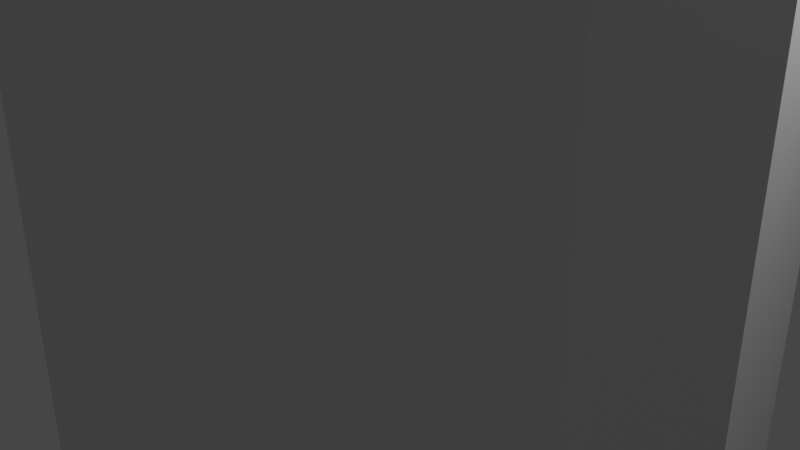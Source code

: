 # Source: Factories.blend  (saved by Blender 3.1.7; exported with 4.5.12 LTS)
import bpy
from mathutils import Matrix  # noqa: F401  (used for matrix-valued properties, if any)

bpy.ops.wm.read_factory_settings(use_empty=True)
scene = bpy.context.scene
scene.name = 'Scene'

# ---- collections
col_collection = bpy.data.collections.new('Collection'); scene.collection.children.link(col_collection)

# ---- world
world_world = bpy.data.worlds.new('World'); scene.world = world_world
world_world.use_nodes = True; world_world.node_tree.nodes.clear()
_N = world_world.node_tree.nodes; _L = world_world.node_tree.links
n0 = _N.new('ShaderNodeOutputWorld'); n0.name = 'World Output'; n0.location = (300, 300)
n1 = _N.new('ShaderNodeBackground'); n1.name = 'Background'; n1.location = (10, 300)
n1.inputs[0].default_value = (0.05088, 0.05088, 0.05088, 1.0)
_L.new(n1.outputs[0], n0.inputs[0])
n0.is_active_output = True
world_world.color = (0.05088, 0.05088, 0.05088)
world_world.use_sun_shadow = False
world_world.sun_shadow_jitter_overblur = 0.0

# ---- cameras
cam_camera = bpy.data.cameras.new('Camera')
cam_camera.clip_end = 100.0
cam_camera.ortho_scale = 7.314

# ---- lights
light_light = bpy.data.lights.new('Light', 'POINT')
light_light.transmission_factor = 0.0
light_light.energy = 1000.0
light_light.shadow_soft_size = 0.1
light_light.shadow_maximum_resolution = 0.006
light_light.use_absolute_resolution = True

# ---- meshes
me_cube = bpy.data.meshes.new('Cube')
me_cube.from_pydata([(-3.053, -2.297, -68.31), (-3.053, -2.297, 44.19), (-3.053, 2.297, -68.31), (-3.053, 2.297, 44.19), (3.053, -2.297, -68.31), (3.053, -2.297, 44.19), (3.053, 2.297, -68.31), (3.053, 2.297, 44.19), (0.0, 3.87, -68.31), (0.0, 3.87, 44.19), (0.0, -3.87, -68.31), (0.0, -3.87, 44.19), (-3.87, 8.416e-08, -68.31), (-3.87, 8.416e-08, 44.19), (3.87, 8.416e-08, -68.31), (3.87, 8.416e-08, 44.19), (-1.567, 4.214, 61.92), (-1.206, 3.535, -68.31), (-1.723, -3.074, 44.19), (-1.206, 3.535, 44.19), (-1.723, -3.074, -68.31), (-3.381, -2.996, 61.92), (1.206, 3.535, 44.19), (1.723, -3.074, -68.31), (1.206, 3.535, -68.31), (1.723, -3.074, 44.19), (-2.238, -3.636, 61.92), (-3.446, -1.688, -68.31), (3.446, -1.688, 44.19), (3.381, -2.996, 61.92), (-3.446, -1.688, 44.19), (3.446, -1.688, -68.31), (4.477, -2.204, 61.92), (3.381, 2.974, 61.92), (-3.446, 1.688, 44.19), (3.446, 1.688, -68.31), (-3.446, 1.688, -68.31), (3.446, 1.688, 44.19), (1.567, 4.214, 61.92), (-3.381, 2.974, 61.92), (-4.477, 2.182, 61.92), (-4.477, 2.182, 46.46), (-3.381, 2.974, 46.46), (1.567, 4.214, 46.46), (3.381, 2.974, 46.46), (4.477, -2.204, 46.46), (3.381, -2.996, 46.46), (-2.238, -3.636, 46.46), (-3.381, -2.996, 46.46), (-1.567, 4.214, 46.46), (-5.706e-09, 5.016, 46.46), (2.238, -3.636, 46.46), (-5.706e-09, -5.038, 46.46), (-2.431, -2.144, 66.5), (-4.477, -2.204, 46.46), (-5.027, -0.01105, 46.46), (4.477, 2.182, 46.46), (5.027, -0.01105, 46.46), (-1.609, -2.604, 66.5), (-4.103e-09, 3.618, 66.5), (-1.126, 3.04, 66.5), (1.609, -2.604, 66.5), (-4.103e-09, -3.613, 66.5), (-4.103e-09, -1.607, 68.56), (-3.615, 0.002432, 66.5), (-3.219, -1.574, 66.5), (-5.706e-09, 5.016, 61.92), (2.238, -3.636, 61.92), (-5.706e-09, -5.038, 61.92), (-4.477, -2.204, 61.92), (-5.027, -0.01105, 61.92), (4.477, 2.182, 61.92), (5.027, -0.01105, 61.92), (3.219, -1.574, 66.5), (2.431, -2.144, 66.5), (1.126, 3.04, 66.5), (2.431, 2.149, 66.5), (-3.219, 1.579, 66.5), (-2.431, 2.149, 66.5), (3.219, 1.579, 66.5), (3.615, 0.002432, 66.5), (-4.103e-09, 1.612, 68.56), (-4.103e-09, 0.002431, 69.65), (1.609, 0.002432, 68.56), (-1.609, 0.002432, 68.56), (-1.453, 1.26, 68.56), (-1.453, -1.255, 68.56), (1.453, 1.26, 68.56), (1.453, -1.255, 68.56)], [], [(36, 34, 3, 2), (24, 22, 7, 6), (31, 28, 5, 4), (20, 18, 1, 0), (3, 34, 41, 42), (34, 13, 55, 41), (31, 4, 23), (23, 25, 11, 10), (17, 19, 9, 8), (10, 20, 23), (15, 37, 56, 57), (30, 1, 48, 54), (35, 37, 15, 14), (27, 30, 13, 12), (5, 28, 45, 46), (20, 0, 27), (2, 3, 19, 17), (14, 31, 23), (11, 25, 51, 52), (10, 11, 18, 20), (20, 27, 12), (22, 9, 50, 43), (4, 5, 25, 23), (13, 30, 54, 55), (35, 14, 23), (8, 9, 22, 24), (20, 12, 36), (9, 19, 49, 50), (28, 15, 57, 45), (6, 35, 23), (0, 1, 30, 27), (20, 36, 2), (7, 22, 43, 44), (37, 7, 44, 56), (23, 20, 24), (14, 15, 28, 31), (19, 3, 42, 49), (20, 2, 17), (6, 23, 24), (1, 18, 47, 48), (6, 7, 37, 35), (24, 20, 17), (18, 11, 52, 47), (25, 5, 46, 51), (17, 8, 24), (12, 13, 34, 36), (56, 44, 33, 71), (43, 50, 66, 38), (46, 45, 32, 29), (54, 48, 21, 69), (41, 55, 70, 40), (44, 43, 38, 33), (57, 56, 71, 72), (42, 41, 40, 39), (45, 57, 72, 32), (55, 54, 69, 70), (49, 42, 39, 16), (52, 51, 67, 68), (47, 52, 68, 26), (50, 49, 16, 66), (51, 46, 29, 67), (48, 47, 26, 21), (32, 72, 80, 73), (70, 69, 65, 64), (29, 32, 73, 74), (16, 39, 78, 60), (21, 26, 58, 53), (26, 68, 62, 58), (66, 16, 60, 59), (67, 29, 74, 61), (33, 38, 75, 76), (68, 67, 61, 62), (71, 33, 76, 79), (38, 66, 59, 75), (69, 21, 53, 65), (39, 40, 77, 78), (40, 70, 64, 77), (72, 71, 79, 80), (86, 65, 53, 58), (88, 63, 62, 61), (87, 81, 82, 83), (85, 77, 64, 84), (81, 85, 84, 82), (63, 86, 58, 62), (79, 87, 83, 80), (73, 88, 61, 74), (80, 83, 88, 73), (82, 84, 86, 63), (83, 82, 63, 88), (84, 64, 65, 86), (76, 75, 87, 79), (59, 60, 85, 81), (60, 78, 77, 85), (75, 59, 81, 87)])
_uv = me_cube.uv_layers.new(name='UVMap')
_uv.uv.foreach_set('vector', [0.375, 0.1875, 0.625, 0.1875, 0.625, 0.25, 0.375, 0.25, 0.375, 0.4375, 0.625, 0.4375, 0.625, 0.5, 0.375, 0.5, 0.375, 0.6875, 0.625, 0.6875, 0.625, 0.75, 0.375, 0.75, 0.375, 0.9375, 0.625, 0.9375, 0.625, 1.0, 0.375, 1.0, 0.625, 0.25, 0.625, 0.1875, 0.625, 0.1875, 0.625, 0.25, 0.625, 0.1875, 0.625, 0.125, 0.625, 0.125, 0.625, 0.1875, 0.0, 0.0, 0.0, 0.0, 0.0, 0.0, 0.375, 0.8125, 0.625, 0.8125, 0.625, 0.875, 0.375, 0.875, 0.375, 0.3125, 0.625, 0.3125, 0.625, 0.375, 0.375, 0.375, 0.0, 0.0, 0.0, 0.0, 0.0, 0.0, 0.625, 0.625, 0.625, 0.5625, 0.625, 0.5625, 0.625, 0.625, 0.625, 0.0625, 0.625, 0.0, 0.625, 0.0, 0.625, 0.0625, 0.375, 0.5625, 0.625, 0.5625, 0.625, 0.625, 0.375, 0.625, 0.375, 0.0625, 0.625, 0.0625, 0.625, 0.125, 0.375, 0.125, 0.625, 0.75, 0.625, 0.6875, 0.625, 0.6875, 0.625, 0.75, 0.0, 0.0, 0.0, 0.0, 0.0, 0.0, 0.375, 0.25, 0.625, 0.25, 0.625, 0.3125, 0.375, 0.3125, 0.0, 0.0, 0.0, 0.0, 0.0, 0.0, 0.625, 0.875, 0.625, 0.8125, 0.625, 0.8125, 0.625, 0.875, 0.375, 0.875, 0.625, 0.875, 0.625, 0.9375, 0.375, 0.9375, 0.0, 0.0, 0.0, 0.0, 0.0, 0.0, 0.625, 0.4375, 0.625, 0.375, 0.625, 0.375, 0.625, 0.4375, 0.375, 0.75, 0.625, 0.75, 0.625, 0.8125, 0.375, 0.8125, 0.625, 0.125, 0.625, 0.0625, 0.625, 0.0625, 0.625, 0.125, 0.0, 0.0, 0.0, 0.0, 0.0, 0.0, 0.375, 0.375, 0.625, 0.375, 0.625, 0.4375, 0.375, 0.4375, 0.0, 0.0, 0.0, 0.0, 0.0, 0.0, 0.625, 0.375, 0.625, 0.3125, 0.625, 0.3125, 0.625, 0.375, 0.625, 0.6875, 0.625, 0.625, 0.625, 0.625, 0.625, 0.6875, 0.0, 0.0, 0.0, 0.0, 0.0, 0.0, 0.375, 0.0, 0.625, 0.0, 0.625, 0.0625, 0.375, 0.0625, 0.0, 0.0, 0.0, 0.0, 0.0, 0.0, 0.625, 0.5, 0.625, 0.4375, 0.625, 0.4375, 0.625, 0.5, 0.625, 0.5625, 0.625, 0.5, 0.625, 0.5, 0.625, 0.5625, 0.0, 0.0, 0.0, 0.0, 0.0, 0.0, 0.375, 0.625, 0.625, 0.625, 0.625, 0.6875, 0.375, 0.6875, 0.625, 0.3125, 0.625, 0.25, 0.625, 0.25, 0.625, 0.3125, 0.0, 0.0, 0.0, 0.0, 0.0, 0.0, 0.0, 0.0, 0.0, 0.0, 0.0, 0.0, 0.625, 1.0, 0.625, 0.9375, 0.625, 0.9375, 0.625, 1.0, 0.375, 0.5, 0.625, 0.5, 0.625, 0.5625, 0.375, 0.5625, 0.0, 0.0, 0.0, 0.0, 0.0, 0.0, 0.625, 0.9375, 0.625, 0.875, 0.625, 0.875, 0.625, 0.9375, 0.625, 0.8125, 0.625, 0.75, 0.625, 0.75, 0.625, 0.8125, 0.0, 0.0, 0.0, 0.0, 0.0, 0.0, 0.375, 0.125, 0.625, 0.125, 0.625, 0.1875, 0.375, 0.1875, 0.625, 0.5625, 0.625, 0.5, 0.625, 0.5, 0.625, 0.5625, 0.625, 0.4375, 0.625, 0.375, 0.625, 0.375, 0.625, 0.4375, 0.625, 0.75, 0.625, 0.6875, 0.625, 0.6875, 0.625, 0.75, 0.625, 0.0625, 0.625, 0.0, 0.625, 0.0, 0.625, 0.0625, 0.625, 0.1875, 0.625, 0.125, 0.625, 0.125, 0.625, 0.1875, 0.625, 0.5, 0.625, 0.4375, 0.625, 0.4375, 0.625, 0.5, 0.625, 0.625, 0.625, 0.5625, 0.625, 0.5625, 0.625, 0.625, 0.625, 0.25, 0.625, 0.1875, 0.625, 0.1875, 0.625, 0.25, 0.625, 0.6875, 0.625, 0.625, 0.625, 0.625, 0.625, 0.6875, 0.625, 0.125, 0.625, 0.0625, 0.625, 0.0625, 0.625, 0.125, 0.625, 0.3125, 0.625, 0.25, 0.625, 0.25, 0.625, 0.3125, 0.625, 0.875, 0.625, 0.8125, 0.625, 0.8125, 0.625, 0.875, 0.625, 0.9375, 0.625, 0.875, 0.625, 0.875, 0.625, 0.9375, 0.625, 0.375, 0.625, 0.3125, 0.625, 0.3125, 0.625, 0.375, 0.625, 0.8125, 0.625, 0.75, 0.625, 0.75, 0.625, 0.8125, 0.625, 1.0, 0.625, 0.9375, 0.625, 0.9375, 0.625, 1.0, 0.625, 0.6875, 0.625, 0.625, 0.625, 0.625, 0.625, 0.6875, 0.625, 0.125, 0.625, 0.0625, 0.625, 0.0625, 0.625, 0.125, 0.625, 0.75, 0.625, 0.6875, 0.625, 0.6875, 0.625, 0.75, 0.625, 0.3125, 0.625, 0.25, 0.625, 0.25, 0.625, 0.3125, 0.625, 1.0, 0.625, 0.9375, 0.625, 0.9375, 0.625, 1.0, 0.625, 0.9375, 0.625, 0.875, 0.625, 0.875, 0.625, 0.9375, 0.625, 0.375, 0.625, 0.3125, 0.625, 0.3125, 0.625, 0.375, 0.625, 0.8125, 0.625, 0.75, 0.625, 0.75, 0.625, 0.8125, 0.625, 0.5, 0.625, 0.4375, 0.625, 0.4375, 0.625, 0.5, 0.625, 0.875, 0.625, 0.8125, 0.625, 0.8125, 0.625, 0.875, 0.625, 0.5625, 0.625, 0.5, 0.625, 0.5, 0.625, 0.5625, 0.625, 0.4375, 0.625, 0.375, 0.625, 0.375, 0.625, 0.4375, 0.625, 0.0625, 0.625, 0.0, 0.625, 0.0, 0.625, 0.0625, 0.625, 0.25, 0.625, 0.1875, 0.625, 0.1875, 0.625, 0.25, 0.625, 0.1875, 0.625, 0.125, 0.625, 0.125, 0.625, 0.1875, 0.625, 0.625, 0.625, 0.5625, 0.625, 0.5625, 0.625, 0.625, 0.8125, 0.6875, 0.875, 0.6875, 0.875, 0.75, 0.8125, 0.75, 0.6875, 0.6875, 0.75, 0.6875, 0.75, 0.75, 0.6875, 0.75, 0.6875, 0.5625, 0.75, 0.5625, 0.75, 0.625, 0.6875, 0.625, 0.8125, 0.5625, 0.875, 0.5625, 0.875, 0.625, 0.8125, 0.625, 0.75, 0.5625, 0.8125, 0.5625, 0.8125, 0.625, 0.75, 0.625, 0.75, 0.6875, 0.8125, 0.6875, 0.8125, 0.75, 0.75, 0.75, 0.625, 0.5625, 0.6875, 0.5625, 0.6875, 0.625, 0.625, 0.625, 0.625, 0.6875, 0.6875, 0.6875, 0.6875, 0.75, 0.625, 0.75, 0.625, 0.625, 0.6875, 0.625, 0.6875, 0.6875, 0.625, 0.6875, 0.75, 0.625, 0.8125, 0.625, 0.8125, 0.6875, 0.75, 0.6875, 0.6875, 0.625, 0.75, 0.625, 0.75, 0.6875, 0.6875, 0.6875, 0.8125, 0.625, 0.875, 0.625, 0.875, 0.6875, 0.8125, 0.6875, 0.625, 0.5, 0.6875, 0.5, 0.6875, 0.5625, 0.625, 0.5625, 0.75, 0.5, 0.8125, 0.5, 0.8125, 0.5625, 0.75, 0.5625, 0.8125, 0.5, 0.875, 0.5, 0.875, 0.5625, 0.8125, 0.5625, 0.6875, 0.5, 0.75, 0.5, 0.75, 0.5625, 0.6875, 0.5625])
me_cube.use_remesh_fix_poles = True
me_cube.use_remesh_preserve_attributes = False
me_cube.update()
me_cylinder = bpy.data.meshes.new('Cylinder')
me_cylinder.from_pydata([(1.372e-09, 1.101, -1.377), (-9.14e-10, 0.7176, 1.024), (0.6472, 0.8908, -1.377), (0.4218, 0.5805, 1.024), (1.047, 0.3402, -1.377), (0.6824, 0.2217, 1.024), (1.047, -0.3402, -1.377), (0.6824, -0.2217, 1.024), (0.6472, -0.8908, -1.377), (0.4218, -0.5805, 1.024), (-9.489e-08, -1.101, -1.377), (-6.364e-08, -0.7176, 1.024), (-0.6472, -0.8908, -1.377), (-0.4218, -0.5805, 1.024), (-1.047, -0.3402, -1.377), (-0.6824, -0.2217, 1.024), (-1.047, 0.3402, -1.377), (-0.6824, 0.2217, 1.024), (-0.6472, 0.8908, -1.377), (-0.4218, 0.5805, 1.024), (-2.447e-09, 0.9526, 0.1836), (0.5599, 0.7706, 0.1836), (0.9059, 0.2944, 0.1836), (0.9059, -0.2944, 0.1836), (0.5599, -0.7706, 0.1836), (-8.572e-08, -0.9526, 0.1836), (-0.5599, -0.7706, 0.1836), (-0.9059, -0.2944, 0.1836), (-0.9059, 0.2944, 0.1836), (-0.5599, 0.7706, 0.1836), (0.635, 0.874, -0.506), (1.027, 0.3338, -0.506), (1.027, -0.3338, -0.506), (0.635, -0.874, -0.506), (-9.494e-08, -1.08, -0.506), (-0.635, -0.874, -0.506), (-1.027, -0.3338, -0.506), (-1.027, 0.3338, -0.506), (-0.635, 0.874, -0.506), (-4.969e-10, 1.08, -0.506), (-1.249e-09, 0.9171, -1.377), (0.539, 0.7419, -1.377), (0.8722, 0.2834, -1.377), (0.8722, -0.2834, -1.377), (0.539, -0.7419, -1.377), (-8.142e-08, -0.9171, -1.377), (-0.539, -0.7419, -1.377), (-0.8722, -0.2834, -1.377), (-0.8722, 0.2834, -1.377), (-0.539, 0.7419, -1.377), (-6.567e-09, 0.5436, 0.136), (0.3195, 0.4398, 0.136), (0.517, 0.168, 0.136), (0.517, -0.168, 0.136), (0.3195, -0.4398, 0.136), (-5.409e-08, -0.5436, 0.136), (-0.3195, -0.4398, 0.136), (-0.517, -0.168, 0.136), (-0.517, 0.168, 0.136), (-0.3195, 0.4398, 0.136)], [], [(20, 1, 3, 21), (21, 3, 5, 22), (22, 5, 7, 23), (23, 7, 9, 24), (24, 9, 11, 25), (25, 11, 13, 26), (26, 13, 15, 27), (27, 15, 17, 28), (3, 1, 19, 17, 15, 13, 11, 9, 7, 5), (28, 17, 19, 29), (29, 19, 1, 20), (10, 12, 46, 45), (38, 29, 20, 39), (37, 28, 29, 38), (36, 27, 28, 37), (35, 26, 27, 36), (34, 25, 26, 35), (33, 24, 25, 34), (32, 23, 24, 33), (31, 22, 23, 32), (30, 21, 22, 31), (39, 20, 21, 30), (0, 39, 30, 2), (2, 30, 31, 4), (4, 31, 32, 6), (6, 32, 33, 8), (8, 33, 34, 10), (10, 34, 35, 12), (12, 35, 36, 14), (14, 36, 37, 16), (16, 37, 38, 18), (18, 38, 39, 0), (44, 45, 55, 54), (8, 10, 45, 44), (6, 8, 44, 43), (0, 2, 41, 40), (4, 6, 43, 42), (2, 4, 42, 41), (18, 0, 40, 49), (16, 18, 49, 48), (14, 16, 48, 47), (12, 14, 47, 46), (50, 51, 52, 53, 54, 55, 56, 57, 58, 59), (41, 42, 52, 51), (48, 49, 59, 58), (45, 46, 56, 55), (42, 43, 53, 52), (49, 40, 50, 59), (46, 47, 57, 56), (43, 44, 54, 53), (40, 41, 51, 50), (47, 48, 58, 57)])
_uv = me_cylinder.uv_layers.new(name='UVMap')
_uv.uv.foreach_set('vector', [1.0, 0.75, 1.0, 1.0, 0.9, 1.0, 0.9, 0.75, 0.9, 0.75, 0.9, 1.0, 0.8, 1.0, 0.8, 0.75, 0.8, 0.75, 0.8, 1.0, 0.7, 1.0, 0.7, 0.75, 0.7, 0.75, 0.7, 1.0, 0.6, 1.0, 0.6, 0.75, 0.6, 0.75, 0.6, 1.0, 0.5, 1.0, 0.5, 0.75, 0.5, 0.75, 0.5, 1.0, 0.4, 1.0, 0.4, 0.75, 0.4, 0.75, 0.4, 1.0, 0.3, 1.0, 0.3, 0.75, 0.3, 0.75, 0.3, 1.0, 0.2, 1.0, 0.2, 0.75, 0.3911, 0.4442, 0.25, 0.49, 0.1089, 0.4442, 0.02175, 0.3242, 0.02175, 0.1758, 0.1089, 0.05584, 0.25, 0.01, 0.3911, 0.05584, 0.4783, 0.1758, 0.4783, 0.3242, 0.2, 0.75, 0.2, 1.0, 0.1, 1.0, 0.1, 0.75, 0.1, 0.75, 0.1, 1.0, -7.451e-08, 1.0, -7.451e-08, 0.75, 0.5, 0.5, 0.4, 0.5, 0.4, 0.5, 0.5, 0.5, 0.1, 0.625, 0.1, 0.75, -7.451e-08, 0.75, -7.451e-08, 0.625, 0.2, 0.625, 0.2, 0.75, 0.1, 0.75, 0.1, 0.625, 0.3, 0.625, 0.3, 0.75, 0.2, 0.75, 0.2, 0.625, 0.4, 0.625, 0.4, 0.75, 0.3, 0.75, 0.3, 0.625, 0.5, 0.625, 0.5, 0.75, 0.4, 0.75, 0.4, 0.625, 0.6, 0.625, 0.6, 0.75, 0.5, 0.75, 0.5, 0.625, 0.7, 0.625, 0.7, 0.75, 0.6, 0.75, 0.6, 0.625, 0.8, 0.625, 0.8, 0.75, 0.7, 0.75, 0.7, 0.625, 0.9, 0.625, 0.9, 0.75, 0.8, 0.75, 0.8, 0.625, 1.0, 0.625, 1.0, 0.75, 0.9, 0.75, 0.9, 0.625, 1.0, 0.5, 1.0, 0.625, 0.9, 0.625, 0.9, 0.5, 0.9, 0.5, 0.9, 0.625, 0.8, 0.625, 0.8, 0.5, 0.8, 0.5, 0.8, 0.625, 0.7, 0.625, 0.7, 0.5, 0.7, 0.5, 0.7, 0.625, 0.6, 0.625, 0.6, 0.5, 0.6, 0.5, 0.6, 0.625, 0.5, 0.625, 0.5, 0.5, 0.5, 0.5, 0.5, 0.625, 0.4, 0.625, 0.4, 0.5, 0.4, 0.5, 0.4, 0.625, 0.3, 0.625, 0.3, 0.5, 0.3, 0.5, 0.3, 0.625, 0.2, 0.625, 0.2, 0.5, 0.2, 0.5, 0.2, 0.625, 0.1, 0.625, 0.1, 0.5, 0.1, 0.5, 0.1, 0.625, -7.451e-08, 0.625, -7.451e-08, 0.5, 0.6, 0.5, 0.5, 0.5, 0.5, 0.5, 0.6, 0.5, 0.6, 0.5, 0.5, 0.5, 0.5, 0.5, 0.6, 0.5, 0.7, 0.5, 0.6, 0.5, 0.6, 0.5, 0.7, 0.5, 1.0, 0.5, 0.9, 0.5, 0.9, 0.5, 1.0, 0.5, 0.8, 0.5, 0.7, 0.5, 0.7, 0.5, 0.8, 0.5, 0.9, 0.5, 0.8, 0.5, 0.8, 0.5, 0.9, 0.5, 0.1, 0.5, -7.451e-08, 0.5, -7.451e-08, 0.5, 0.1, 0.5, 0.2, 0.5, 0.1, 0.5, 0.1, 0.5, 0.2, 0.5, 0.3, 0.5, 0.2, 0.5, 0.2, 0.5, 0.3, 0.5, 0.4, 0.5, 0.3, 0.5, 0.3, 0.5, 0.4, 0.5, 0.75, 0.49, 0.8911, 0.4442, 0.9783, 0.3242, 0.9783, 0.1758, 0.8911, 0.05584, 0.75, 0.01, 0.6089, 0.05584, 0.5217, 0.1758, 0.5217, 0.3242, 0.6089, 0.4442, 0.9, 0.5, 0.8, 0.5, 0.8, 0.5, 0.9, 0.5, 0.2, 0.5, 0.1, 0.5, 0.1, 0.5, 0.2, 0.5, 0.5, 0.5, 0.4, 0.5, 0.4, 0.5, 0.5, 0.5, 0.8, 0.5, 0.7, 0.5, 0.7, 0.5, 0.8, 0.5, 0.1, 0.5, -7.451e-08, 0.5, -7.451e-08, 0.5, 0.1, 0.5, 0.4, 0.5, 0.3, 0.5, 0.3, 0.5, 0.4, 0.5, 0.7, 0.5, 0.6, 0.5, 0.6, 0.5, 0.7, 0.5, 1.0, 0.5, 0.9, 0.5, 0.9, 0.5, 1.0, 0.5, 0.3, 0.5, 0.2, 0.5, 0.2, 0.5, 0.3, 0.5])
me_cylinder.use_remesh_fix_poles = True
me_cylinder.use_remesh_preserve_attributes = False
me_cylinder.update()
me_cylinder_017 = bpy.data.meshes.new('Cylinder.017')
me_cylinder_017.from_pydata([(1.372e-09, 1.101, -1.377), (-9.14e-10, 0.7176, 1.024), (0.6472, 0.8908, -1.377), (0.4218, 0.5805, 1.024), (1.047, 0.3402, -1.377), (0.6824, 0.2217, 1.024), (1.047, -0.3402, -1.377), (0.6824, -0.2217, 1.024), (0.6472, -0.8908, -1.377), (0.4218, -0.5805, 1.024), (-9.489e-08, -1.101, -1.377), (-6.364e-08, -0.7176, 1.024), (-0.6472, -0.8908, -1.377), (-0.4218, -0.5805, 1.024), (-1.047, -0.3402, -1.377), (-0.6824, -0.2217, 1.024), (-1.047, 0.3402, -1.377), (-0.6824, 0.2217, 1.024), (-0.6472, 0.8908, -1.377), (-0.4218, 0.5805, 1.024), (-2.447e-09, 0.9526, 0.1836), (0.5599, 0.7706, 0.1836), (0.9059, 0.2944, 0.1836), (0.9059, -0.2944, 0.1836), (0.5599, -0.7706, 0.1836), (-8.572e-08, -0.9526, 0.1836), (-0.5599, -0.7706, 0.1836), (-0.9059, -0.2944, 0.1836), (-0.9059, 0.2944, 0.1836), (-0.5599, 0.7706, 0.1836), (0.635, 0.874, -0.506), (1.027, 0.3338, -0.506), (1.027, -0.3338, -0.506), (0.635, -0.874, -0.506), (-9.494e-08, -1.08, -0.506), (-0.635, -0.874, -0.506), (-1.027, -0.3338, -0.506), (-1.027, 0.3338, -0.506), (-0.635, 0.874, -0.506), (-4.969e-10, 1.08, -0.506), (-1.249e-09, 0.9171, -1.377), (0.539, 0.7419, -1.377), (0.8722, 0.2834, -1.377), (0.8722, -0.2834, -1.377), (0.539, -0.7419, -1.377), (-8.142e-08, -0.9171, -1.377), (-0.539, -0.7419, -1.377), (-0.8722, -0.2834, -1.377), (-0.8722, 0.2834, -1.377), (-0.539, 0.7419, -1.377), (-6.567e-09, 0.5436, 0.136), (0.3195, 0.4398, 0.136), (0.517, 0.168, 0.136), (0.517, -0.168, 0.136), (0.3195, -0.4398, 0.136), (-5.409e-08, -0.5436, 0.136), (-0.3195, -0.4398, 0.136), (-0.517, -0.168, 0.136), (-0.517, 0.168, 0.136), (-0.3195, 0.4398, 0.136)], [], [(20, 1, 3, 21), (21, 3, 5, 22), (22, 5, 7, 23), (23, 7, 9, 24), (24, 9, 11, 25), (25, 11, 13, 26), (26, 13, 15, 27), (27, 15, 17, 28), (3, 1, 19, 17, 15, 13, 11, 9, 7, 5), (28, 17, 19, 29), (29, 19, 1, 20), (10, 12, 46, 45), (38, 29, 20, 39), (37, 28, 29, 38), (36, 27, 28, 37), (35, 26, 27, 36), (34, 25, 26, 35), (33, 24, 25, 34), (32, 23, 24, 33), (31, 22, 23, 32), (30, 21, 22, 31), (39, 20, 21, 30), (0, 39, 30, 2), (2, 30, 31, 4), (4, 31, 32, 6), (6, 32, 33, 8), (8, 33, 34, 10), (10, 34, 35, 12), (12, 35, 36, 14), (14, 36, 37, 16), (16, 37, 38, 18), (18, 38, 39, 0), (44, 45, 55, 54), (8, 10, 45, 44), (6, 8, 44, 43), (0, 2, 41, 40), (4, 6, 43, 42), (2, 4, 42, 41), (18, 0, 40, 49), (16, 18, 49, 48), (14, 16, 48, 47), (12, 14, 47, 46), (50, 51, 52, 53, 54, 55, 56, 57, 58, 59), (41, 42, 52, 51), (48, 49, 59, 58), (45, 46, 56, 55), (42, 43, 53, 52), (49, 40, 50, 59), (46, 47, 57, 56), (43, 44, 54, 53), (40, 41, 51, 50), (47, 48, 58, 57)])
_uv = me_cylinder_017.uv_layers.new(name='UVMap')
_uv.uv.foreach_set('vector', [1.0, 0.75, 1.0, 1.0, 0.9, 1.0, 0.9, 0.75, 0.9, 0.75, 0.9, 1.0, 0.8, 1.0, 0.8, 0.75, 0.8, 0.75, 0.8, 1.0, 0.7, 1.0, 0.7, 0.75, 0.7, 0.75, 0.7, 1.0, 0.6, 1.0, 0.6, 0.75, 0.6, 0.75, 0.6, 1.0, 0.5, 1.0, 0.5, 0.75, 0.5, 0.75, 0.5, 1.0, 0.4, 1.0, 0.4, 0.75, 0.4, 0.75, 0.4, 1.0, 0.3, 1.0, 0.3, 0.75, 0.3, 0.75, 0.3, 1.0, 0.2, 1.0, 0.2, 0.75, 0.3911, 0.4442, 0.25, 0.49, 0.1089, 0.4442, 0.02175, 0.3242, 0.02175, 0.1758, 0.1089, 0.05584, 0.25, 0.01, 0.3911, 0.05584, 0.4783, 0.1758, 0.4783, 0.3242, 0.2, 0.75, 0.2, 1.0, 0.1, 1.0, 0.1, 0.75, 0.1, 0.75, 0.1, 1.0, -7.451e-08, 1.0, -7.451e-08, 0.75, 0.5, 0.5, 0.4, 0.5, 0.4, 0.5, 0.5, 0.5, 0.1, 0.625, 0.1, 0.75, -7.451e-08, 0.75, -7.451e-08, 0.625, 0.2, 0.625, 0.2, 0.75, 0.1, 0.75, 0.1, 0.625, 0.3, 0.625, 0.3, 0.75, 0.2, 0.75, 0.2, 0.625, 0.4, 0.625, 0.4, 0.75, 0.3, 0.75, 0.3, 0.625, 0.5, 0.625, 0.5, 0.75, 0.4, 0.75, 0.4, 0.625, 0.6, 0.625, 0.6, 0.75, 0.5, 0.75, 0.5, 0.625, 0.7, 0.625, 0.7, 0.75, 0.6, 0.75, 0.6, 0.625, 0.8, 0.625, 0.8, 0.75, 0.7, 0.75, 0.7, 0.625, 0.9, 0.625, 0.9, 0.75, 0.8, 0.75, 0.8, 0.625, 1.0, 0.625, 1.0, 0.75, 0.9, 0.75, 0.9, 0.625, 1.0, 0.5, 1.0, 0.625, 0.9, 0.625, 0.9, 0.5, 0.9, 0.5, 0.9, 0.625, 0.8, 0.625, 0.8, 0.5, 0.8, 0.5, 0.8, 0.625, 0.7, 0.625, 0.7, 0.5, 0.7, 0.5, 0.7, 0.625, 0.6, 0.625, 0.6, 0.5, 0.6, 0.5, 0.6, 0.625, 0.5, 0.625, 0.5, 0.5, 0.5, 0.5, 0.5, 0.625, 0.4, 0.625, 0.4, 0.5, 0.4, 0.5, 0.4, 0.625, 0.3, 0.625, 0.3, 0.5, 0.3, 0.5, 0.3, 0.625, 0.2, 0.625, 0.2, 0.5, 0.2, 0.5, 0.2, 0.625, 0.1, 0.625, 0.1, 0.5, 0.1, 0.5, 0.1, 0.625, -7.451e-08, 0.625, -7.451e-08, 0.5, 0.6, 0.5, 0.5, 0.5, 0.5, 0.5, 0.6, 0.5, 0.6, 0.5, 0.5, 0.5, 0.5, 0.5, 0.6, 0.5, 0.7, 0.5, 0.6, 0.5, 0.6, 0.5, 0.7, 0.5, 1.0, 0.5, 0.9, 0.5, 0.9, 0.5, 1.0, 0.5, 0.8, 0.5, 0.7, 0.5, 0.7, 0.5, 0.8, 0.5, 0.9, 0.5, 0.8, 0.5, 0.8, 0.5, 0.9, 0.5, 0.1, 0.5, -7.451e-08, 0.5, -7.451e-08, 0.5, 0.1, 0.5, 0.2, 0.5, 0.1, 0.5, 0.1, 0.5, 0.2, 0.5, 0.3, 0.5, 0.2, 0.5, 0.2, 0.5, 0.3, 0.5, 0.4, 0.5, 0.3, 0.5, 0.3, 0.5, 0.4, 0.5, 0.75, 0.49, 0.8911, 0.4442, 0.9783, 0.3242, 0.9783, 0.1758, 0.8911, 0.05584, 0.75, 0.01, 0.6089, 0.05584, 0.5217, 0.1758, 0.5217, 0.3242, 0.6089, 0.4442, 0.9, 0.5, 0.8, 0.5, 0.8, 0.5, 0.9, 0.5, 0.2, 0.5, 0.1, 0.5, 0.1, 0.5, 0.2, 0.5, 0.5, 0.5, 0.4, 0.5, 0.4, 0.5, 0.5, 0.5, 0.8, 0.5, 0.7, 0.5, 0.7, 0.5, 0.8, 0.5, 0.1, 0.5, -7.451e-08, 0.5, -7.451e-08, 0.5, 0.1, 0.5, 0.4, 0.5, 0.3, 0.5, 0.3, 0.5, 0.4, 0.5, 0.7, 0.5, 0.6, 0.5, 0.6, 0.5, 0.7, 0.5, 1.0, 0.5, 0.9, 0.5, 0.9, 0.5, 1.0, 0.5, 0.3, 0.5, 0.2, 0.5, 0.2, 0.5, 0.3, 0.5])
me_cylinder_017.use_remesh_fix_poles = True
me_cylinder_017.use_remesh_preserve_attributes = False
me_cylinder_017.update()
me_cylinder_018 = bpy.data.meshes.new('Cylinder.018')
me_cylinder_018.from_pydata([(1.372e-09, 1.101, -1.377), (-9.14e-10, 0.7176, 1.024), (0.6472, 0.8908, -1.377), (0.4218, 0.5805, 1.024), (1.047, 0.3402, -1.377), (0.6824, 0.2217, 1.024), (1.047, -0.3402, -1.377), (0.6824, -0.2217, 1.024), (0.6472, -0.8908, -1.377), (0.4218, -0.5805, 1.024), (-9.489e-08, -1.101, -1.377), (-6.364e-08, -0.7176, 1.024), (-0.6472, -0.8908, -1.377), (-0.4218, -0.5805, 1.024), (-1.047, -0.3402, -1.377), (-0.6824, -0.2217, 1.024), (-1.047, 0.3402, -1.377), (-0.6824, 0.2217, 1.024), (-0.6472, 0.8908, -1.377), (-0.4218, 0.5805, 1.024), (-2.447e-09, 0.9526, 0.1836), (0.5599, 0.7706, 0.1836), (0.9059, 0.2944, 0.1836), (0.9059, -0.2944, 0.1836), (0.5599, -0.7706, 0.1836), (-8.572e-08, -0.9526, 0.1836), (-0.5599, -0.7706, 0.1836), (-0.9059, -0.2944, 0.1836), (-0.9059, 0.2944, 0.1836), (-0.5599, 0.7706, 0.1836), (0.635, 0.874, -0.506), (1.027, 0.3338, -0.506), (1.027, -0.3338, -0.506), (0.635, -0.874, -0.506), (-9.494e-08, -1.08, -0.506), (-0.635, -0.874, -0.506), (-1.027, -0.3338, -0.506), (-1.027, 0.3338, -0.506), (-0.635, 0.874, -0.506), (-4.969e-10, 1.08, -0.506), (-1.249e-09, 0.9171, -1.377), (0.539, 0.7419, -1.377), (0.8722, 0.2834, -1.377), (0.8722, -0.2834, -1.377), (0.539, -0.7419, -1.377), (-8.142e-08, -0.9171, -1.377), (-0.539, -0.7419, -1.377), (-0.8722, -0.2834, -1.377), (-0.8722, 0.2834, -1.377), (-0.539, 0.7419, -1.377), (-6.567e-09, 0.5436, 0.136), (0.3195, 0.4398, 0.136), (0.517, 0.168, 0.136), (0.517, -0.168, 0.136), (0.3195, -0.4398, 0.136), (-5.409e-08, -0.5436, 0.136), (-0.3195, -0.4398, 0.136), (-0.517, -0.168, 0.136), (-0.517, 0.168, 0.136), (-0.3195, 0.4398, 0.136)], [], [(20, 1, 3, 21), (21, 3, 5, 22), (22, 5, 7, 23), (23, 7, 9, 24), (24, 9, 11, 25), (25, 11, 13, 26), (26, 13, 15, 27), (27, 15, 17, 28), (3, 1, 19, 17, 15, 13, 11, 9, 7, 5), (28, 17, 19, 29), (29, 19, 1, 20), (10, 12, 46, 45), (38, 29, 20, 39), (37, 28, 29, 38), (36, 27, 28, 37), (35, 26, 27, 36), (34, 25, 26, 35), (33, 24, 25, 34), (32, 23, 24, 33), (31, 22, 23, 32), (30, 21, 22, 31), (39, 20, 21, 30), (0, 39, 30, 2), (2, 30, 31, 4), (4, 31, 32, 6), (6, 32, 33, 8), (8, 33, 34, 10), (10, 34, 35, 12), (12, 35, 36, 14), (14, 36, 37, 16), (16, 37, 38, 18), (18, 38, 39, 0), (44, 45, 55, 54), (8, 10, 45, 44), (6, 8, 44, 43), (0, 2, 41, 40), (4, 6, 43, 42), (2, 4, 42, 41), (18, 0, 40, 49), (16, 18, 49, 48), (14, 16, 48, 47), (12, 14, 47, 46), (50, 51, 52, 53, 54, 55, 56, 57, 58, 59), (41, 42, 52, 51), (48, 49, 59, 58), (45, 46, 56, 55), (42, 43, 53, 52), (49, 40, 50, 59), (46, 47, 57, 56), (43, 44, 54, 53), (40, 41, 51, 50), (47, 48, 58, 57)])
_uv = me_cylinder_018.uv_layers.new(name='UVMap')
_uv.uv.foreach_set('vector', [1.0, 0.75, 1.0, 1.0, 0.9, 1.0, 0.9, 0.75, 0.9, 0.75, 0.9, 1.0, 0.8, 1.0, 0.8, 0.75, 0.8, 0.75, 0.8, 1.0, 0.7, 1.0, 0.7, 0.75, 0.7, 0.75, 0.7, 1.0, 0.6, 1.0, 0.6, 0.75, 0.6, 0.75, 0.6, 1.0, 0.5, 1.0, 0.5, 0.75, 0.5, 0.75, 0.5, 1.0, 0.4, 1.0, 0.4, 0.75, 0.4, 0.75, 0.4, 1.0, 0.3, 1.0, 0.3, 0.75, 0.3, 0.75, 0.3, 1.0, 0.2, 1.0, 0.2, 0.75, 0.3911, 0.4442, 0.25, 0.49, 0.1089, 0.4442, 0.02175, 0.3242, 0.02175, 0.1758, 0.1089, 0.05584, 0.25, 0.01, 0.3911, 0.05584, 0.4783, 0.1758, 0.4783, 0.3242, 0.2, 0.75, 0.2, 1.0, 0.1, 1.0, 0.1, 0.75, 0.1, 0.75, 0.1, 1.0, -7.451e-08, 1.0, -7.451e-08, 0.75, 0.5, 0.5, 0.4, 0.5, 0.4, 0.5, 0.5, 0.5, 0.1, 0.625, 0.1, 0.75, -7.451e-08, 0.75, -7.451e-08, 0.625, 0.2, 0.625, 0.2, 0.75, 0.1, 0.75, 0.1, 0.625, 0.3, 0.625, 0.3, 0.75, 0.2, 0.75, 0.2, 0.625, 0.4, 0.625, 0.4, 0.75, 0.3, 0.75, 0.3, 0.625, 0.5, 0.625, 0.5, 0.75, 0.4, 0.75, 0.4, 0.625, 0.6, 0.625, 0.6, 0.75, 0.5, 0.75, 0.5, 0.625, 0.7, 0.625, 0.7, 0.75, 0.6, 0.75, 0.6, 0.625, 0.8, 0.625, 0.8, 0.75, 0.7, 0.75, 0.7, 0.625, 0.9, 0.625, 0.9, 0.75, 0.8, 0.75, 0.8, 0.625, 1.0, 0.625, 1.0, 0.75, 0.9, 0.75, 0.9, 0.625, 1.0, 0.5, 1.0, 0.625, 0.9, 0.625, 0.9, 0.5, 0.9, 0.5, 0.9, 0.625, 0.8, 0.625, 0.8, 0.5, 0.8, 0.5, 0.8, 0.625, 0.7, 0.625, 0.7, 0.5, 0.7, 0.5, 0.7, 0.625, 0.6, 0.625, 0.6, 0.5, 0.6, 0.5, 0.6, 0.625, 0.5, 0.625, 0.5, 0.5, 0.5, 0.5, 0.5, 0.625, 0.4, 0.625, 0.4, 0.5, 0.4, 0.5, 0.4, 0.625, 0.3, 0.625, 0.3, 0.5, 0.3, 0.5, 0.3, 0.625, 0.2, 0.625, 0.2, 0.5, 0.2, 0.5, 0.2, 0.625, 0.1, 0.625, 0.1, 0.5, 0.1, 0.5, 0.1, 0.625, -7.451e-08, 0.625, -7.451e-08, 0.5, 0.6, 0.5, 0.5, 0.5, 0.5, 0.5, 0.6, 0.5, 0.6, 0.5, 0.5, 0.5, 0.5, 0.5, 0.6, 0.5, 0.7, 0.5, 0.6, 0.5, 0.6, 0.5, 0.7, 0.5, 1.0, 0.5, 0.9, 0.5, 0.9, 0.5, 1.0, 0.5, 0.8, 0.5, 0.7, 0.5, 0.7, 0.5, 0.8, 0.5, 0.9, 0.5, 0.8, 0.5, 0.8, 0.5, 0.9, 0.5, 0.1, 0.5, -7.451e-08, 0.5, -7.451e-08, 0.5, 0.1, 0.5, 0.2, 0.5, 0.1, 0.5, 0.1, 0.5, 0.2, 0.5, 0.3, 0.5, 0.2, 0.5, 0.2, 0.5, 0.3, 0.5, 0.4, 0.5, 0.3, 0.5, 0.3, 0.5, 0.4, 0.5, 0.75, 0.49, 0.8911, 0.4442, 0.9783, 0.3242, 0.9783, 0.1758, 0.8911, 0.05584, 0.75, 0.01, 0.6089, 0.05584, 0.5217, 0.1758, 0.5217, 0.3242, 0.6089, 0.4442, 0.9, 0.5, 0.8, 0.5, 0.8, 0.5, 0.9, 0.5, 0.2, 0.5, 0.1, 0.5, 0.1, 0.5, 0.2, 0.5, 0.5, 0.5, 0.4, 0.5, 0.4, 0.5, 0.5, 0.5, 0.8, 0.5, 0.7, 0.5, 0.7, 0.5, 0.8, 0.5, 0.1, 0.5, -7.451e-08, 0.5, -7.451e-08, 0.5, 0.1, 0.5, 0.4, 0.5, 0.3, 0.5, 0.3, 0.5, 0.4, 0.5, 0.7, 0.5, 0.6, 0.5, 0.6, 0.5, 0.7, 0.5, 1.0, 0.5, 0.9, 0.5, 0.9, 0.5, 1.0, 0.5, 0.3, 0.5, 0.2, 0.5, 0.2, 0.5, 0.3, 0.5])
me_cylinder_018.use_remesh_fix_poles = True
me_cylinder_018.use_remesh_preserve_attributes = False
me_cylinder_018.update()
me_cylinder_019 = bpy.data.meshes.new('Cylinder.019')
me_cylinder_019.from_pydata([(1.372e-09, 1.101, -1.377), (-9.14e-10, 0.7176, 1.024), (0.6472, 0.8908, -1.377), (0.4218, 0.5805, 1.024), (1.047, 0.3402, -1.377), (0.6824, 0.2217, 1.024), (1.047, -0.3402, -1.377), (0.6824, -0.2217, 1.024), (0.6472, -0.8908, -1.377), (0.4218, -0.5805, 1.024), (-9.489e-08, -1.101, -1.377), (-6.364e-08, -0.7176, 1.024), (-0.6472, -0.8908, -1.377), (-0.4218, -0.5805, 1.024), (-1.047, -0.3402, -1.377), (-0.6824, -0.2217, 1.024), (-1.047, 0.3402, -1.377), (-0.6824, 0.2217, 1.024), (-0.6472, 0.8908, -1.377), (-0.4218, 0.5805, 1.024), (-2.447e-09, 0.9526, 0.1836), (0.5599, 0.7706, 0.1836), (0.9059, 0.2944, 0.1836), (0.9059, -0.2944, 0.1836), (0.5599, -0.7706, 0.1836), (-8.572e-08, -0.9526, 0.1836), (-0.5599, -0.7706, 0.1836), (-0.9059, -0.2944, 0.1836), (-0.9059, 0.2944, 0.1836), (-0.5599, 0.7706, 0.1836), (0.635, 0.874, -0.506), (1.027, 0.3338, -0.506), (1.027, -0.3338, -0.506), (0.635, -0.874, -0.506), (-9.494e-08, -1.08, -0.506), (-0.635, -0.874, -0.506), (-1.027, -0.3338, -0.506), (-1.027, 0.3338, -0.506), (-0.635, 0.874, -0.506), (-4.969e-10, 1.08, -0.506), (-1.249e-09, 0.9171, -1.377), (0.539, 0.7419, -1.377), (0.8722, 0.2834, -1.377), (0.8722, -0.2834, -1.377), (0.539, -0.7419, -1.377), (-8.142e-08, -0.9171, -1.377), (-0.539, -0.7419, -1.377), (-0.8722, -0.2834, -1.377), (-0.8722, 0.2834, -1.377), (-0.539, 0.7419, -1.377), (-6.567e-09, 0.5436, 0.136), (0.3195, 0.4398, 0.136), (0.517, 0.168, 0.136), (0.517, -0.168, 0.136), (0.3195, -0.4398, 0.136), (-5.409e-08, -0.5436, 0.136), (-0.3195, -0.4398, 0.136), (-0.517, -0.168, 0.136), (-0.517, 0.168, 0.136), (-0.3195, 0.4398, 0.136)], [], [(20, 1, 3, 21), (21, 3, 5, 22), (22, 5, 7, 23), (23, 7, 9, 24), (24, 9, 11, 25), (25, 11, 13, 26), (26, 13, 15, 27), (27, 15, 17, 28), (3, 1, 19, 17, 15, 13, 11, 9, 7, 5), (28, 17, 19, 29), (29, 19, 1, 20), (10, 12, 46, 45), (38, 29, 20, 39), (37, 28, 29, 38), (36, 27, 28, 37), (35, 26, 27, 36), (34, 25, 26, 35), (33, 24, 25, 34), (32, 23, 24, 33), (31, 22, 23, 32), (30, 21, 22, 31), (39, 20, 21, 30), (0, 39, 30, 2), (2, 30, 31, 4), (4, 31, 32, 6), (6, 32, 33, 8), (8, 33, 34, 10), (10, 34, 35, 12), (12, 35, 36, 14), (14, 36, 37, 16), (16, 37, 38, 18), (18, 38, 39, 0), (44, 45, 55, 54), (8, 10, 45, 44), (6, 8, 44, 43), (0, 2, 41, 40), (4, 6, 43, 42), (2, 4, 42, 41), (18, 0, 40, 49), (16, 18, 49, 48), (14, 16, 48, 47), (12, 14, 47, 46), (50, 51, 52, 53, 54, 55, 56, 57, 58, 59), (41, 42, 52, 51), (48, 49, 59, 58), (45, 46, 56, 55), (42, 43, 53, 52), (49, 40, 50, 59), (46, 47, 57, 56), (43, 44, 54, 53), (40, 41, 51, 50), (47, 48, 58, 57)])
_uv = me_cylinder_019.uv_layers.new(name='UVMap')
_uv.uv.foreach_set('vector', [1.0, 0.75, 1.0, 1.0, 0.9, 1.0, 0.9, 0.75, 0.9, 0.75, 0.9, 1.0, 0.8, 1.0, 0.8, 0.75, 0.8, 0.75, 0.8, 1.0, 0.7, 1.0, 0.7, 0.75, 0.7, 0.75, 0.7, 1.0, 0.6, 1.0, 0.6, 0.75, 0.6, 0.75, 0.6, 1.0, 0.5, 1.0, 0.5, 0.75, 0.5, 0.75, 0.5, 1.0, 0.4, 1.0, 0.4, 0.75, 0.4, 0.75, 0.4, 1.0, 0.3, 1.0, 0.3, 0.75, 0.3, 0.75, 0.3, 1.0, 0.2, 1.0, 0.2, 0.75, 0.3911, 0.4442, 0.25, 0.49, 0.1089, 0.4442, 0.02175, 0.3242, 0.02175, 0.1758, 0.1089, 0.05584, 0.25, 0.01, 0.3911, 0.05584, 0.4783, 0.1758, 0.4783, 0.3242, 0.2, 0.75, 0.2, 1.0, 0.1, 1.0, 0.1, 0.75, 0.1, 0.75, 0.1, 1.0, -7.451e-08, 1.0, -7.451e-08, 0.75, 0.5, 0.5, 0.4, 0.5, 0.4, 0.5, 0.5, 0.5, 0.1, 0.625, 0.1, 0.75, -7.451e-08, 0.75, -7.451e-08, 0.625, 0.2, 0.625, 0.2, 0.75, 0.1, 0.75, 0.1, 0.625, 0.3, 0.625, 0.3, 0.75, 0.2, 0.75, 0.2, 0.625, 0.4, 0.625, 0.4, 0.75, 0.3, 0.75, 0.3, 0.625, 0.5, 0.625, 0.5, 0.75, 0.4, 0.75, 0.4, 0.625, 0.6, 0.625, 0.6, 0.75, 0.5, 0.75, 0.5, 0.625, 0.7, 0.625, 0.7, 0.75, 0.6, 0.75, 0.6, 0.625, 0.8, 0.625, 0.8, 0.75, 0.7, 0.75, 0.7, 0.625, 0.9, 0.625, 0.9, 0.75, 0.8, 0.75, 0.8, 0.625, 1.0, 0.625, 1.0, 0.75, 0.9, 0.75, 0.9, 0.625, 1.0, 0.5, 1.0, 0.625, 0.9, 0.625, 0.9, 0.5, 0.9, 0.5, 0.9, 0.625, 0.8, 0.625, 0.8, 0.5, 0.8, 0.5, 0.8, 0.625, 0.7, 0.625, 0.7, 0.5, 0.7, 0.5, 0.7, 0.625, 0.6, 0.625, 0.6, 0.5, 0.6, 0.5, 0.6, 0.625, 0.5, 0.625, 0.5, 0.5, 0.5, 0.5, 0.5, 0.625, 0.4, 0.625, 0.4, 0.5, 0.4, 0.5, 0.4, 0.625, 0.3, 0.625, 0.3, 0.5, 0.3, 0.5, 0.3, 0.625, 0.2, 0.625, 0.2, 0.5, 0.2, 0.5, 0.2, 0.625, 0.1, 0.625, 0.1, 0.5, 0.1, 0.5, 0.1, 0.625, -7.451e-08, 0.625, -7.451e-08, 0.5, 0.6, 0.5, 0.5, 0.5, 0.5, 0.5, 0.6, 0.5, 0.6, 0.5, 0.5, 0.5, 0.5, 0.5, 0.6, 0.5, 0.7, 0.5, 0.6, 0.5, 0.6, 0.5, 0.7, 0.5, 1.0, 0.5, 0.9, 0.5, 0.9, 0.5, 1.0, 0.5, 0.8, 0.5, 0.7, 0.5, 0.7, 0.5, 0.8, 0.5, 0.9, 0.5, 0.8, 0.5, 0.8, 0.5, 0.9, 0.5, 0.1, 0.5, -7.451e-08, 0.5, -7.451e-08, 0.5, 0.1, 0.5, 0.2, 0.5, 0.1, 0.5, 0.1, 0.5, 0.2, 0.5, 0.3, 0.5, 0.2, 0.5, 0.2, 0.5, 0.3, 0.5, 0.4, 0.5, 0.3, 0.5, 0.3, 0.5, 0.4, 0.5, 0.75, 0.49, 0.8911, 0.4442, 0.9783, 0.3242, 0.9783, 0.1758, 0.8911, 0.05584, 0.75, 0.01, 0.6089, 0.05584, 0.5217, 0.1758, 0.5217, 0.3242, 0.6089, 0.4442, 0.9, 0.5, 0.8, 0.5, 0.8, 0.5, 0.9, 0.5, 0.2, 0.5, 0.1, 0.5, 0.1, 0.5, 0.2, 0.5, 0.5, 0.5, 0.4, 0.5, 0.4, 0.5, 0.5, 0.5, 0.8, 0.5, 0.7, 0.5, 0.7, 0.5, 0.8, 0.5, 0.1, 0.5, -7.451e-08, 0.5, -7.451e-08, 0.5, 0.1, 0.5, 0.4, 0.5, 0.3, 0.5, 0.3, 0.5, 0.4, 0.5, 0.7, 0.5, 0.6, 0.5, 0.6, 0.5, 0.7, 0.5, 1.0, 0.5, 0.9, 0.5, 0.9, 0.5, 1.0, 0.5, 0.3, 0.5, 0.2, 0.5, 0.2, 0.5, 0.3, 0.5])
me_cylinder_019.use_remesh_fix_poles = True
me_cylinder_019.use_remesh_preserve_attributes = False
me_cylinder_019.update()
me_cylinder_020 = bpy.data.meshes.new('Cylinder.020')
me_cylinder_020.from_pydata([(1.372e-09, 1.101, -1.377), (-9.14e-10, 0.7176, 1.024), (0.6472, 0.8908, -1.377), (0.4218, 0.5805, 1.024), (1.047, 0.3402, -1.377), (0.6824, 0.2217, 1.024), (1.047, -0.3402, -1.377), (0.6824, -0.2217, 1.024), (0.6472, -0.8908, -1.377), (0.4218, -0.5805, 1.024), (-9.489e-08, -1.101, -1.377), (-6.364e-08, -0.7176, 1.024), (-0.6472, -0.8908, -1.377), (-0.4218, -0.5805, 1.024), (-1.047, -0.3402, -1.377), (-0.6824, -0.2217, 1.024), (-1.047, 0.3402, -1.377), (-0.6824, 0.2217, 1.024), (-0.6472, 0.8908, -1.377), (-0.4218, 0.5805, 1.024), (-2.447e-09, 0.9526, 0.1836), (0.5599, 0.7706, 0.1836), (0.9059, 0.2944, 0.1836), (0.9059, -0.2944, 0.1836), (0.5599, -0.7706, 0.1836), (-8.572e-08, -0.9526, 0.1836), (-0.5599, -0.7706, 0.1836), (-0.9059, -0.2944, 0.1836), (-0.9059, 0.2944, 0.1836), (-0.5599, 0.7706, 0.1836), (0.635, 0.874, -0.506), (1.027, 0.3338, -0.506), (1.027, -0.3338, -0.506), (0.635, -0.874, -0.506), (-9.494e-08, -1.08, -0.506), (-0.635, -0.874, -0.506), (-1.027, -0.3338, -0.506), (-1.027, 0.3338, -0.506), (-0.635, 0.874, -0.506), (-4.969e-10, 1.08, -0.506), (-1.249e-09, 0.9171, -1.377), (0.539, 0.7419, -1.377), (0.8722, 0.2834, -1.377), (0.8722, -0.2834, -1.377), (0.539, -0.7419, -1.377), (-8.142e-08, -0.9171, -1.377), (-0.539, -0.7419, -1.377), (-0.8722, -0.2834, -1.377), (-0.8722, 0.2834, -1.377), (-0.539, 0.7419, -1.377), (-6.567e-09, 0.5436, 0.136), (0.3195, 0.4398, 0.136), (0.517, 0.168, 0.136), (0.517, -0.168, 0.136), (0.3195, -0.4398, 0.136), (-5.409e-08, -0.5436, 0.136), (-0.3195, -0.4398, 0.136), (-0.517, -0.168, 0.136), (-0.517, 0.168, 0.136), (-0.3195, 0.4398, 0.136)], [], [(20, 1, 3, 21), (21, 3, 5, 22), (22, 5, 7, 23), (23, 7, 9, 24), (24, 9, 11, 25), (25, 11, 13, 26), (26, 13, 15, 27), (27, 15, 17, 28), (3, 1, 19, 17, 15, 13, 11, 9, 7, 5), (28, 17, 19, 29), (29, 19, 1, 20), (10, 12, 46, 45), (38, 29, 20, 39), (37, 28, 29, 38), (36, 27, 28, 37), (35, 26, 27, 36), (34, 25, 26, 35), (33, 24, 25, 34), (32, 23, 24, 33), (31, 22, 23, 32), (30, 21, 22, 31), (39, 20, 21, 30), (0, 39, 30, 2), (2, 30, 31, 4), (4, 31, 32, 6), (6, 32, 33, 8), (8, 33, 34, 10), (10, 34, 35, 12), (12, 35, 36, 14), (14, 36, 37, 16), (16, 37, 38, 18), (18, 38, 39, 0), (44, 45, 55, 54), (8, 10, 45, 44), (6, 8, 44, 43), (0, 2, 41, 40), (4, 6, 43, 42), (2, 4, 42, 41), (18, 0, 40, 49), (16, 18, 49, 48), (14, 16, 48, 47), (12, 14, 47, 46), (50, 51, 52, 53, 54, 55, 56, 57, 58, 59), (41, 42, 52, 51), (48, 49, 59, 58), (45, 46, 56, 55), (42, 43, 53, 52), (49, 40, 50, 59), (46, 47, 57, 56), (43, 44, 54, 53), (40, 41, 51, 50), (47, 48, 58, 57)])
_uv = me_cylinder_020.uv_layers.new(name='UVMap')
_uv.uv.foreach_set('vector', [1.0, 0.75, 1.0, 1.0, 0.9, 1.0, 0.9, 0.75, 0.9, 0.75, 0.9, 1.0, 0.8, 1.0, 0.8, 0.75, 0.8, 0.75, 0.8, 1.0, 0.7, 1.0, 0.7, 0.75, 0.7, 0.75, 0.7, 1.0, 0.6, 1.0, 0.6, 0.75, 0.6, 0.75, 0.6, 1.0, 0.5, 1.0, 0.5, 0.75, 0.5, 0.75, 0.5, 1.0, 0.4, 1.0, 0.4, 0.75, 0.4, 0.75, 0.4, 1.0, 0.3, 1.0, 0.3, 0.75, 0.3, 0.75, 0.3, 1.0, 0.2, 1.0, 0.2, 0.75, 0.3911, 0.4442, 0.25, 0.49, 0.1089, 0.4442, 0.02175, 0.3242, 0.02175, 0.1758, 0.1089, 0.05584, 0.25, 0.01, 0.3911, 0.05584, 0.4783, 0.1758, 0.4783, 0.3242, 0.2, 0.75, 0.2, 1.0, 0.1, 1.0, 0.1, 0.75, 0.1, 0.75, 0.1, 1.0, -7.451e-08, 1.0, -7.451e-08, 0.75, 0.5, 0.5, 0.4, 0.5, 0.4, 0.5, 0.5, 0.5, 0.1, 0.625, 0.1, 0.75, -7.451e-08, 0.75, -7.451e-08, 0.625, 0.2, 0.625, 0.2, 0.75, 0.1, 0.75, 0.1, 0.625, 0.3, 0.625, 0.3, 0.75, 0.2, 0.75, 0.2, 0.625, 0.4, 0.625, 0.4, 0.75, 0.3, 0.75, 0.3, 0.625, 0.5, 0.625, 0.5, 0.75, 0.4, 0.75, 0.4, 0.625, 0.6, 0.625, 0.6, 0.75, 0.5, 0.75, 0.5, 0.625, 0.7, 0.625, 0.7, 0.75, 0.6, 0.75, 0.6, 0.625, 0.8, 0.625, 0.8, 0.75, 0.7, 0.75, 0.7, 0.625, 0.9, 0.625, 0.9, 0.75, 0.8, 0.75, 0.8, 0.625, 1.0, 0.625, 1.0, 0.75, 0.9, 0.75, 0.9, 0.625, 1.0, 0.5, 1.0, 0.625, 0.9, 0.625, 0.9, 0.5, 0.9, 0.5, 0.9, 0.625, 0.8, 0.625, 0.8, 0.5, 0.8, 0.5, 0.8, 0.625, 0.7, 0.625, 0.7, 0.5, 0.7, 0.5, 0.7, 0.625, 0.6, 0.625, 0.6, 0.5, 0.6, 0.5, 0.6, 0.625, 0.5, 0.625, 0.5, 0.5, 0.5, 0.5, 0.5, 0.625, 0.4, 0.625, 0.4, 0.5, 0.4, 0.5, 0.4, 0.625, 0.3, 0.625, 0.3, 0.5, 0.3, 0.5, 0.3, 0.625, 0.2, 0.625, 0.2, 0.5, 0.2, 0.5, 0.2, 0.625, 0.1, 0.625, 0.1, 0.5, 0.1, 0.5, 0.1, 0.625, -7.451e-08, 0.625, -7.451e-08, 0.5, 0.6, 0.5, 0.5, 0.5, 0.5, 0.5, 0.6, 0.5, 0.6, 0.5, 0.5, 0.5, 0.5, 0.5, 0.6, 0.5, 0.7, 0.5, 0.6, 0.5, 0.6, 0.5, 0.7, 0.5, 1.0, 0.5, 0.9, 0.5, 0.9, 0.5, 1.0, 0.5, 0.8, 0.5, 0.7, 0.5, 0.7, 0.5, 0.8, 0.5, 0.9, 0.5, 0.8, 0.5, 0.8, 0.5, 0.9, 0.5, 0.1, 0.5, -7.451e-08, 0.5, -7.451e-08, 0.5, 0.1, 0.5, 0.2, 0.5, 0.1, 0.5, 0.1, 0.5, 0.2, 0.5, 0.3, 0.5, 0.2, 0.5, 0.2, 0.5, 0.3, 0.5, 0.4, 0.5, 0.3, 0.5, 0.3, 0.5, 0.4, 0.5, 0.75, 0.49, 0.8911, 0.4442, 0.9783, 0.3242, 0.9783, 0.1758, 0.8911, 0.05584, 0.75, 0.01, 0.6089, 0.05584, 0.5217, 0.1758, 0.5217, 0.3242, 0.6089, 0.4442, 0.9, 0.5, 0.8, 0.5, 0.8, 0.5, 0.9, 0.5, 0.2, 0.5, 0.1, 0.5, 0.1, 0.5, 0.2, 0.5, 0.5, 0.5, 0.4, 0.5, 0.4, 0.5, 0.5, 0.5, 0.8, 0.5, 0.7, 0.5, 0.7, 0.5, 0.8, 0.5, 0.1, 0.5, -7.451e-08, 0.5, -7.451e-08, 0.5, 0.1, 0.5, 0.4, 0.5, 0.3, 0.5, 0.3, 0.5, 0.4, 0.5, 0.7, 0.5, 0.6, 0.5, 0.6, 0.5, 0.7, 0.5, 1.0, 0.5, 0.9, 0.5, 0.9, 0.5, 1.0, 0.5, 0.3, 0.5, 0.2, 0.5, 0.2, 0.5, 0.3, 0.5])
me_cylinder_020.use_remesh_fix_poles = True
me_cylinder_020.use_remesh_preserve_attributes = False
me_cylinder_020.update()
me_cylinder_021 = bpy.data.meshes.new('Cylinder.021')
me_cylinder_021.from_pydata([(1.372e-09, 1.101, -1.377), (-9.14e-10, 0.7176, 1.024), (0.6472, 0.8908, -1.377), (0.4218, 0.5805, 1.024), (1.047, 0.3402, -1.377), (0.6824, 0.2217, 1.024), (1.047, -0.3402, -1.377), (0.6824, -0.2217, 1.024), (0.6472, -0.8908, -1.377), (0.4218, -0.5805, 1.024), (-9.489e-08, -1.101, -1.377), (-6.364e-08, -0.7176, 1.024), (-0.6472, -0.8908, -1.377), (-0.4218, -0.5805, 1.024), (-1.047, -0.3402, -1.377), (-0.6824, -0.2217, 1.024), (-1.047, 0.3402, -1.377), (-0.6824, 0.2217, 1.024), (-0.6472, 0.8908, -1.377), (-0.4218, 0.5805, 1.024), (-2.447e-09, 0.9526, 0.1836), (0.5599, 0.7706, 0.1836), (0.9059, 0.2944, 0.1836), (0.9059, -0.2944, 0.1836), (0.5599, -0.7706, 0.1836), (-8.572e-08, -0.9526, 0.1836), (-0.5599, -0.7706, 0.1836), (-0.9059, -0.2944, 0.1836), (-0.9059, 0.2944, 0.1836), (-0.5599, 0.7706, 0.1836), (0.635, 0.874, -0.506), (1.027, 0.3338, -0.506), (1.027, -0.3338, -0.506), (0.635, -0.874, -0.506), (-9.494e-08, -1.08, -0.506), (-0.635, -0.874, -0.506), (-1.027, -0.3338, -0.506), (-1.027, 0.3338, -0.506), (-0.635, 0.874, -0.506), (-4.969e-10, 1.08, -0.506), (-1.249e-09, 0.9171, -1.377), (0.539, 0.7419, -1.377), (0.8722, 0.2834, -1.377), (0.8722, -0.2834, -1.377), (0.539, -0.7419, -1.377), (-8.142e-08, -0.9171, -1.377), (-0.539, -0.7419, -1.377), (-0.8722, -0.2834, -1.377), (-0.8722, 0.2834, -1.377), (-0.539, 0.7419, -1.377), (-6.567e-09, 0.5436, 0.136), (0.3195, 0.4398, 0.136), (0.517, 0.168, 0.136), (0.517, -0.168, 0.136), (0.3195, -0.4398, 0.136), (-5.409e-08, -0.5436, 0.136), (-0.3195, -0.4398, 0.136), (-0.517, -0.168, 0.136), (-0.517, 0.168, 0.136), (-0.3195, 0.4398, 0.136)], [], [(20, 1, 3, 21), (21, 3, 5, 22), (22, 5, 7, 23), (23, 7, 9, 24), (24, 9, 11, 25), (25, 11, 13, 26), (26, 13, 15, 27), (27, 15, 17, 28), (3, 1, 19, 17, 15, 13, 11, 9, 7, 5), (28, 17, 19, 29), (29, 19, 1, 20), (10, 12, 46, 45), (38, 29, 20, 39), (37, 28, 29, 38), (36, 27, 28, 37), (35, 26, 27, 36), (34, 25, 26, 35), (33, 24, 25, 34), (32, 23, 24, 33), (31, 22, 23, 32), (30, 21, 22, 31), (39, 20, 21, 30), (0, 39, 30, 2), (2, 30, 31, 4), (4, 31, 32, 6), (6, 32, 33, 8), (8, 33, 34, 10), (10, 34, 35, 12), (12, 35, 36, 14), (14, 36, 37, 16), (16, 37, 38, 18), (18, 38, 39, 0), (44, 45, 55, 54), (8, 10, 45, 44), (6, 8, 44, 43), (0, 2, 41, 40), (4, 6, 43, 42), (2, 4, 42, 41), (18, 0, 40, 49), (16, 18, 49, 48), (14, 16, 48, 47), (12, 14, 47, 46), (50, 51, 52, 53, 54, 55, 56, 57, 58, 59), (41, 42, 52, 51), (48, 49, 59, 58), (45, 46, 56, 55), (42, 43, 53, 52), (49, 40, 50, 59), (46, 47, 57, 56), (43, 44, 54, 53), (40, 41, 51, 50), (47, 48, 58, 57)])
_uv = me_cylinder_021.uv_layers.new(name='UVMap')
_uv.uv.foreach_set('vector', [1.0, 0.75, 1.0, 1.0, 0.9, 1.0, 0.9, 0.75, 0.9, 0.75, 0.9, 1.0, 0.8, 1.0, 0.8, 0.75, 0.8, 0.75, 0.8, 1.0, 0.7, 1.0, 0.7, 0.75, 0.7, 0.75, 0.7, 1.0, 0.6, 1.0, 0.6, 0.75, 0.6, 0.75, 0.6, 1.0, 0.5, 1.0, 0.5, 0.75, 0.5, 0.75, 0.5, 1.0, 0.4, 1.0, 0.4, 0.75, 0.4, 0.75, 0.4, 1.0, 0.3, 1.0, 0.3, 0.75, 0.3, 0.75, 0.3, 1.0, 0.2, 1.0, 0.2, 0.75, 0.3911, 0.4442, 0.25, 0.49, 0.1089, 0.4442, 0.02175, 0.3242, 0.02175, 0.1758, 0.1089, 0.05584, 0.25, 0.01, 0.3911, 0.05584, 0.4783, 0.1758, 0.4783, 0.3242, 0.2, 0.75, 0.2, 1.0, 0.1, 1.0, 0.1, 0.75, 0.1, 0.75, 0.1, 1.0, -7.451e-08, 1.0, -7.451e-08, 0.75, 0.5, 0.5, 0.4, 0.5, 0.4, 0.5, 0.5, 0.5, 0.1, 0.625, 0.1, 0.75, -7.451e-08, 0.75, -7.451e-08, 0.625, 0.2, 0.625, 0.2, 0.75, 0.1, 0.75, 0.1, 0.625, 0.3, 0.625, 0.3, 0.75, 0.2, 0.75, 0.2, 0.625, 0.4, 0.625, 0.4, 0.75, 0.3, 0.75, 0.3, 0.625, 0.5, 0.625, 0.5, 0.75, 0.4, 0.75, 0.4, 0.625, 0.6, 0.625, 0.6, 0.75, 0.5, 0.75, 0.5, 0.625, 0.7, 0.625, 0.7, 0.75, 0.6, 0.75, 0.6, 0.625, 0.8, 0.625, 0.8, 0.75, 0.7, 0.75, 0.7, 0.625, 0.9, 0.625, 0.9, 0.75, 0.8, 0.75, 0.8, 0.625, 1.0, 0.625, 1.0, 0.75, 0.9, 0.75, 0.9, 0.625, 1.0, 0.5, 1.0, 0.625, 0.9, 0.625, 0.9, 0.5, 0.9, 0.5, 0.9, 0.625, 0.8, 0.625, 0.8, 0.5, 0.8, 0.5, 0.8, 0.625, 0.7, 0.625, 0.7, 0.5, 0.7, 0.5, 0.7, 0.625, 0.6, 0.625, 0.6, 0.5, 0.6, 0.5, 0.6, 0.625, 0.5, 0.625, 0.5, 0.5, 0.5, 0.5, 0.5, 0.625, 0.4, 0.625, 0.4, 0.5, 0.4, 0.5, 0.4, 0.625, 0.3, 0.625, 0.3, 0.5, 0.3, 0.5, 0.3, 0.625, 0.2, 0.625, 0.2, 0.5, 0.2, 0.5, 0.2, 0.625, 0.1, 0.625, 0.1, 0.5, 0.1, 0.5, 0.1, 0.625, -7.451e-08, 0.625, -7.451e-08, 0.5, 0.6, 0.5, 0.5, 0.5, 0.5, 0.5, 0.6, 0.5, 0.6, 0.5, 0.5, 0.5, 0.5, 0.5, 0.6, 0.5, 0.7, 0.5, 0.6, 0.5, 0.6, 0.5, 0.7, 0.5, 1.0, 0.5, 0.9, 0.5, 0.9, 0.5, 1.0, 0.5, 0.8, 0.5, 0.7, 0.5, 0.7, 0.5, 0.8, 0.5, 0.9, 0.5, 0.8, 0.5, 0.8, 0.5, 0.9, 0.5, 0.1, 0.5, -7.451e-08, 0.5, -7.451e-08, 0.5, 0.1, 0.5, 0.2, 0.5, 0.1, 0.5, 0.1, 0.5, 0.2, 0.5, 0.3, 0.5, 0.2, 0.5, 0.2, 0.5, 0.3, 0.5, 0.4, 0.5, 0.3, 0.5, 0.3, 0.5, 0.4, 0.5, 0.75, 0.49, 0.8911, 0.4442, 0.9783, 0.3242, 0.9783, 0.1758, 0.8911, 0.05584, 0.75, 0.01, 0.6089, 0.05584, 0.5217, 0.1758, 0.5217, 0.3242, 0.6089, 0.4442, 0.9, 0.5, 0.8, 0.5, 0.8, 0.5, 0.9, 0.5, 0.2, 0.5, 0.1, 0.5, 0.1, 0.5, 0.2, 0.5, 0.5, 0.5, 0.4, 0.5, 0.4, 0.5, 0.5, 0.5, 0.8, 0.5, 0.7, 0.5, 0.7, 0.5, 0.8, 0.5, 0.1, 0.5, -7.451e-08, 0.5, -7.451e-08, 0.5, 0.1, 0.5, 0.4, 0.5, 0.3, 0.5, 0.3, 0.5, 0.4, 0.5, 0.7, 0.5, 0.6, 0.5, 0.6, 0.5, 0.7, 0.5, 1.0, 0.5, 0.9, 0.5, 0.9, 0.5, 1.0, 0.5, 0.3, 0.5, 0.2, 0.5, 0.2, 0.5, 0.3, 0.5])
me_cylinder_021.use_remesh_fix_poles = True
me_cylinder_021.use_remesh_preserve_attributes = False
me_cylinder_021.update()
me_cylinder_022 = bpy.data.meshes.new('Cylinder.022')
me_cylinder_022.from_pydata([(1.372e-09, 1.101, -1.377), (-9.14e-10, 0.7176, 1.024), (0.6472, 0.8908, -1.377), (0.4218, 0.5805, 1.024), (1.047, 0.3402, -1.377), (0.6824, 0.2217, 1.024), (1.047, -0.3402, -1.377), (0.6824, -0.2217, 1.024), (0.6472, -0.8908, -1.377), (0.4218, -0.5805, 1.024), (-9.489e-08, -1.101, -1.377), (-6.364e-08, -0.7176, 1.024), (-0.6472, -0.8908, -1.377), (-0.4218, -0.5805, 1.024), (-1.047, -0.3402, -1.377), (-0.6824, -0.2217, 1.024), (-1.047, 0.3402, -1.377), (-0.6824, 0.2217, 1.024), (-0.6472, 0.8908, -1.377), (-0.4218, 0.5805, 1.024), (-2.447e-09, 0.9526, 0.1836), (0.5599, 0.7706, 0.1836), (0.9059, 0.2944, 0.1836), (0.9059, -0.2944, 0.1836), (0.5599, -0.7706, 0.1836), (-8.572e-08, -0.9526, 0.1836), (-0.5599, -0.7706, 0.1836), (-0.9059, -0.2944, 0.1836), (-0.9059, 0.2944, 0.1836), (-0.5599, 0.7706, 0.1836), (0.635, 0.874, -0.506), (1.027, 0.3338, -0.506), (1.027, -0.3338, -0.506), (0.635, -0.874, -0.506), (-9.494e-08, -1.08, -0.506), (-0.635, -0.874, -0.506), (-1.027, -0.3338, -0.506), (-1.027, 0.3338, -0.506), (-0.635, 0.874, -0.506), (-4.969e-10, 1.08, -0.506), (-1.249e-09, 0.9171, -1.377), (0.539, 0.7419, -1.377), (0.8722, 0.2834, -1.377), (0.8722, -0.2834, -1.377), (0.539, -0.7419, -1.377), (-8.142e-08, -0.9171, -1.377), (-0.539, -0.7419, -1.377), (-0.8722, -0.2834, -1.377), (-0.8722, 0.2834, -1.377), (-0.539, 0.7419, -1.377), (-6.567e-09, 0.5436, 0.136), (0.3195, 0.4398, 0.136), (0.517, 0.168, 0.136), (0.517, -0.168, 0.136), (0.3195, -0.4398, 0.136), (-5.409e-08, -0.5436, 0.136), (-0.3195, -0.4398, 0.136), (-0.517, -0.168, 0.136), (-0.517, 0.168, 0.136), (-0.3195, 0.4398, 0.136)], [], [(20, 1, 3, 21), (21, 3, 5, 22), (22, 5, 7, 23), (23, 7, 9, 24), (24, 9, 11, 25), (25, 11, 13, 26), (26, 13, 15, 27), (27, 15, 17, 28), (3, 1, 19, 17, 15, 13, 11, 9, 7, 5), (28, 17, 19, 29), (29, 19, 1, 20), (10, 12, 46, 45), (38, 29, 20, 39), (37, 28, 29, 38), (36, 27, 28, 37), (35, 26, 27, 36), (34, 25, 26, 35), (33, 24, 25, 34), (32, 23, 24, 33), (31, 22, 23, 32), (30, 21, 22, 31), (39, 20, 21, 30), (0, 39, 30, 2), (2, 30, 31, 4), (4, 31, 32, 6), (6, 32, 33, 8), (8, 33, 34, 10), (10, 34, 35, 12), (12, 35, 36, 14), (14, 36, 37, 16), (16, 37, 38, 18), (18, 38, 39, 0), (44, 45, 55, 54), (8, 10, 45, 44), (6, 8, 44, 43), (0, 2, 41, 40), (4, 6, 43, 42), (2, 4, 42, 41), (18, 0, 40, 49), (16, 18, 49, 48), (14, 16, 48, 47), (12, 14, 47, 46), (50, 51, 52, 53, 54, 55, 56, 57, 58, 59), (41, 42, 52, 51), (48, 49, 59, 58), (45, 46, 56, 55), (42, 43, 53, 52), (49, 40, 50, 59), (46, 47, 57, 56), (43, 44, 54, 53), (40, 41, 51, 50), (47, 48, 58, 57)])
_uv = me_cylinder_022.uv_layers.new(name='UVMap')
_uv.uv.foreach_set('vector', [1.0, 0.75, 1.0, 1.0, 0.9, 1.0, 0.9, 0.75, 0.9, 0.75, 0.9, 1.0, 0.8, 1.0, 0.8, 0.75, 0.8, 0.75, 0.8, 1.0, 0.7, 1.0, 0.7, 0.75, 0.7, 0.75, 0.7, 1.0, 0.6, 1.0, 0.6, 0.75, 0.6, 0.75, 0.6, 1.0, 0.5, 1.0, 0.5, 0.75, 0.5, 0.75, 0.5, 1.0, 0.4, 1.0, 0.4, 0.75, 0.4, 0.75, 0.4, 1.0, 0.3, 1.0, 0.3, 0.75, 0.3, 0.75, 0.3, 1.0, 0.2, 1.0, 0.2, 0.75, 0.3911, 0.4442, 0.25, 0.49, 0.1089, 0.4442, 0.02175, 0.3242, 0.02175, 0.1758, 0.1089, 0.05584, 0.25, 0.01, 0.3911, 0.05584, 0.4783, 0.1758, 0.4783, 0.3242, 0.2, 0.75, 0.2, 1.0, 0.1, 1.0, 0.1, 0.75, 0.1, 0.75, 0.1, 1.0, -7.451e-08, 1.0, -7.451e-08, 0.75, 0.5, 0.5, 0.4, 0.5, 0.4, 0.5, 0.5, 0.5, 0.1, 0.625, 0.1, 0.75, -7.451e-08, 0.75, -7.451e-08, 0.625, 0.2, 0.625, 0.2, 0.75, 0.1, 0.75, 0.1, 0.625, 0.3, 0.625, 0.3, 0.75, 0.2, 0.75, 0.2, 0.625, 0.4, 0.625, 0.4, 0.75, 0.3, 0.75, 0.3, 0.625, 0.5, 0.625, 0.5, 0.75, 0.4, 0.75, 0.4, 0.625, 0.6, 0.625, 0.6, 0.75, 0.5, 0.75, 0.5, 0.625, 0.7, 0.625, 0.7, 0.75, 0.6, 0.75, 0.6, 0.625, 0.8, 0.625, 0.8, 0.75, 0.7, 0.75, 0.7, 0.625, 0.9, 0.625, 0.9, 0.75, 0.8, 0.75, 0.8, 0.625, 1.0, 0.625, 1.0, 0.75, 0.9, 0.75, 0.9, 0.625, 1.0, 0.5, 1.0, 0.625, 0.9, 0.625, 0.9, 0.5, 0.9, 0.5, 0.9, 0.625, 0.8, 0.625, 0.8, 0.5, 0.8, 0.5, 0.8, 0.625, 0.7, 0.625, 0.7, 0.5, 0.7, 0.5, 0.7, 0.625, 0.6, 0.625, 0.6, 0.5, 0.6, 0.5, 0.6, 0.625, 0.5, 0.625, 0.5, 0.5, 0.5, 0.5, 0.5, 0.625, 0.4, 0.625, 0.4, 0.5, 0.4, 0.5, 0.4, 0.625, 0.3, 0.625, 0.3, 0.5, 0.3, 0.5, 0.3, 0.625, 0.2, 0.625, 0.2, 0.5, 0.2, 0.5, 0.2, 0.625, 0.1, 0.625, 0.1, 0.5, 0.1, 0.5, 0.1, 0.625, -7.451e-08, 0.625, -7.451e-08, 0.5, 0.6, 0.5, 0.5, 0.5, 0.5, 0.5, 0.6, 0.5, 0.6, 0.5, 0.5, 0.5, 0.5, 0.5, 0.6, 0.5, 0.7, 0.5, 0.6, 0.5, 0.6, 0.5, 0.7, 0.5, 1.0, 0.5, 0.9, 0.5, 0.9, 0.5, 1.0, 0.5, 0.8, 0.5, 0.7, 0.5, 0.7, 0.5, 0.8, 0.5, 0.9, 0.5, 0.8, 0.5, 0.8, 0.5, 0.9, 0.5, 0.1, 0.5, -7.451e-08, 0.5, -7.451e-08, 0.5, 0.1, 0.5, 0.2, 0.5, 0.1, 0.5, 0.1, 0.5, 0.2, 0.5, 0.3, 0.5, 0.2, 0.5, 0.2, 0.5, 0.3, 0.5, 0.4, 0.5, 0.3, 0.5, 0.3, 0.5, 0.4, 0.5, 0.75, 0.49, 0.8911, 0.4442, 0.9783, 0.3242, 0.9783, 0.1758, 0.8911, 0.05584, 0.75, 0.01, 0.6089, 0.05584, 0.5217, 0.1758, 0.5217, 0.3242, 0.6089, 0.4442, 0.9, 0.5, 0.8, 0.5, 0.8, 0.5, 0.9, 0.5, 0.2, 0.5, 0.1, 0.5, 0.1, 0.5, 0.2, 0.5, 0.5, 0.5, 0.4, 0.5, 0.4, 0.5, 0.5, 0.5, 0.8, 0.5, 0.7, 0.5, 0.7, 0.5, 0.8, 0.5, 0.1, 0.5, -7.451e-08, 0.5, -7.451e-08, 0.5, 0.1, 0.5, 0.4, 0.5, 0.3, 0.5, 0.3, 0.5, 0.4, 0.5, 0.7, 0.5, 0.6, 0.5, 0.6, 0.5, 0.7, 0.5, 1.0, 0.5, 0.9, 0.5, 0.9, 0.5, 1.0, 0.5, 0.3, 0.5, 0.2, 0.5, 0.2, 0.5, 0.3, 0.5])
me_cylinder_022.use_remesh_fix_poles = True
me_cylinder_022.use_remesh_preserve_attributes = False
me_cylinder_022.update()
me_cylinder_023 = bpy.data.meshes.new('Cylinder.023')
me_cylinder_023.from_pydata([(1.372e-09, 1.101, -1.377), (-9.14e-10, 0.7176, 1.024), (0.6472, 0.8908, -1.377), (0.4218, 0.5805, 1.024), (1.047, 0.3402, -1.377), (0.6824, 0.2217, 1.024), (1.047, -0.3402, -1.377), (0.6824, -0.2217, 1.024), (0.6472, -0.8908, -1.377), (0.4218, -0.5805, 1.024), (-9.489e-08, -1.101, -1.377), (-6.364e-08, -0.7176, 1.024), (-0.6472, -0.8908, -1.377), (-0.4218, -0.5805, 1.024), (-1.047, -0.3402, -1.377), (-0.6824, -0.2217, 1.024), (-1.047, 0.3402, -1.377), (-0.6824, 0.2217, 1.024), (-0.6472, 0.8908, -1.377), (-0.4218, 0.5805, 1.024), (-2.447e-09, 0.9526, 0.1836), (0.5599, 0.7706, 0.1836), (0.9059, 0.2944, 0.1836), (0.9059, -0.2944, 0.1836), (0.5599, -0.7706, 0.1836), (-8.572e-08, -0.9526, 0.1836), (-0.5599, -0.7706, 0.1836), (-0.9059, -0.2944, 0.1836), (-0.9059, 0.2944, 0.1836), (-0.5599, 0.7706, 0.1836), (0.635, 0.874, -0.506), (1.027, 0.3338, -0.506), (1.027, -0.3338, -0.506), (0.635, -0.874, -0.506), (-9.494e-08, -1.08, -0.506), (-0.635, -0.874, -0.506), (-1.027, -0.3338, -0.506), (-1.027, 0.3338, -0.506), (-0.635, 0.874, -0.506), (-4.969e-10, 1.08, -0.506), (-1.249e-09, 0.9171, -1.377), (0.539, 0.7419, -1.377), (0.8722, 0.2834, -1.377), (0.8722, -0.2834, -1.377), (0.539, -0.7419, -1.377), (-8.142e-08, -0.9171, -1.377), (-0.539, -0.7419, -1.377), (-0.8722, -0.2834, -1.377), (-0.8722, 0.2834, -1.377), (-0.539, 0.7419, -1.377), (-6.567e-09, 0.5436, 0.136), (0.3195, 0.4398, 0.136), (0.517, 0.168, 0.136), (0.517, -0.168, 0.136), (0.3195, -0.4398, 0.136), (-5.409e-08, -0.5436, 0.136), (-0.3195, -0.4398, 0.136), (-0.517, -0.168, 0.136), (-0.517, 0.168, 0.136), (-0.3195, 0.4398, 0.136)], [], [(20, 1, 3, 21), (21, 3, 5, 22), (22, 5, 7, 23), (23, 7, 9, 24), (24, 9, 11, 25), (25, 11, 13, 26), (26, 13, 15, 27), (27, 15, 17, 28), (3, 1, 19, 17, 15, 13, 11, 9, 7, 5), (28, 17, 19, 29), (29, 19, 1, 20), (10, 12, 46, 45), (38, 29, 20, 39), (37, 28, 29, 38), (36, 27, 28, 37), (35, 26, 27, 36), (34, 25, 26, 35), (33, 24, 25, 34), (32, 23, 24, 33), (31, 22, 23, 32), (30, 21, 22, 31), (39, 20, 21, 30), (0, 39, 30, 2), (2, 30, 31, 4), (4, 31, 32, 6), (6, 32, 33, 8), (8, 33, 34, 10), (10, 34, 35, 12), (12, 35, 36, 14), (14, 36, 37, 16), (16, 37, 38, 18), (18, 38, 39, 0), (44, 45, 55, 54), (8, 10, 45, 44), (6, 8, 44, 43), (0, 2, 41, 40), (4, 6, 43, 42), (2, 4, 42, 41), (18, 0, 40, 49), (16, 18, 49, 48), (14, 16, 48, 47), (12, 14, 47, 46), (50, 51, 52, 53, 54, 55, 56, 57, 58, 59), (41, 42, 52, 51), (48, 49, 59, 58), (45, 46, 56, 55), (42, 43, 53, 52), (49, 40, 50, 59), (46, 47, 57, 56), (43, 44, 54, 53), (40, 41, 51, 50), (47, 48, 58, 57)])
_uv = me_cylinder_023.uv_layers.new(name='UVMap')
_uv.uv.foreach_set('vector', [1.0, 0.75, 1.0, 1.0, 0.9, 1.0, 0.9, 0.75, 0.9, 0.75, 0.9, 1.0, 0.8, 1.0, 0.8, 0.75, 0.8, 0.75, 0.8, 1.0, 0.7, 1.0, 0.7, 0.75, 0.7, 0.75, 0.7, 1.0, 0.6, 1.0, 0.6, 0.75, 0.6, 0.75, 0.6, 1.0, 0.5, 1.0, 0.5, 0.75, 0.5, 0.75, 0.5, 1.0, 0.4, 1.0, 0.4, 0.75, 0.4, 0.75, 0.4, 1.0, 0.3, 1.0, 0.3, 0.75, 0.3, 0.75, 0.3, 1.0, 0.2, 1.0, 0.2, 0.75, 0.3911, 0.4442, 0.25, 0.49, 0.1089, 0.4442, 0.02175, 0.3242, 0.02175, 0.1758, 0.1089, 0.05584, 0.25, 0.01, 0.3911, 0.05584, 0.4783, 0.1758, 0.4783, 0.3242, 0.2, 0.75, 0.2, 1.0, 0.1, 1.0, 0.1, 0.75, 0.1, 0.75, 0.1, 1.0, -7.451e-08, 1.0, -7.451e-08, 0.75, 0.5, 0.5, 0.4, 0.5, 0.4, 0.5, 0.5, 0.5, 0.1, 0.625, 0.1, 0.75, -7.451e-08, 0.75, -7.451e-08, 0.625, 0.2, 0.625, 0.2, 0.75, 0.1, 0.75, 0.1, 0.625, 0.3, 0.625, 0.3, 0.75, 0.2, 0.75, 0.2, 0.625, 0.4, 0.625, 0.4, 0.75, 0.3, 0.75, 0.3, 0.625, 0.5, 0.625, 0.5, 0.75, 0.4, 0.75, 0.4, 0.625, 0.6, 0.625, 0.6, 0.75, 0.5, 0.75, 0.5, 0.625, 0.7, 0.625, 0.7, 0.75, 0.6, 0.75, 0.6, 0.625, 0.8, 0.625, 0.8, 0.75, 0.7, 0.75, 0.7, 0.625, 0.9, 0.625, 0.9, 0.75, 0.8, 0.75, 0.8, 0.625, 1.0, 0.625, 1.0, 0.75, 0.9, 0.75, 0.9, 0.625, 1.0, 0.5, 1.0, 0.625, 0.9, 0.625, 0.9, 0.5, 0.9, 0.5, 0.9, 0.625, 0.8, 0.625, 0.8, 0.5, 0.8, 0.5, 0.8, 0.625, 0.7, 0.625, 0.7, 0.5, 0.7, 0.5, 0.7, 0.625, 0.6, 0.625, 0.6, 0.5, 0.6, 0.5, 0.6, 0.625, 0.5, 0.625, 0.5, 0.5, 0.5, 0.5, 0.5, 0.625, 0.4, 0.625, 0.4, 0.5, 0.4, 0.5, 0.4, 0.625, 0.3, 0.625, 0.3, 0.5, 0.3, 0.5, 0.3, 0.625, 0.2, 0.625, 0.2, 0.5, 0.2, 0.5, 0.2, 0.625, 0.1, 0.625, 0.1, 0.5, 0.1, 0.5, 0.1, 0.625, -7.451e-08, 0.625, -7.451e-08, 0.5, 0.6, 0.5, 0.5, 0.5, 0.5, 0.5, 0.6, 0.5, 0.6, 0.5, 0.5, 0.5, 0.5, 0.5, 0.6, 0.5, 0.7, 0.5, 0.6, 0.5, 0.6, 0.5, 0.7, 0.5, 1.0, 0.5, 0.9, 0.5, 0.9, 0.5, 1.0, 0.5, 0.8, 0.5, 0.7, 0.5, 0.7, 0.5, 0.8, 0.5, 0.9, 0.5, 0.8, 0.5, 0.8, 0.5, 0.9, 0.5, 0.1, 0.5, -7.451e-08, 0.5, -7.451e-08, 0.5, 0.1, 0.5, 0.2, 0.5, 0.1, 0.5, 0.1, 0.5, 0.2, 0.5, 0.3, 0.5, 0.2, 0.5, 0.2, 0.5, 0.3, 0.5, 0.4, 0.5, 0.3, 0.5, 0.3, 0.5, 0.4, 0.5, 0.75, 0.49, 0.8911, 0.4442, 0.9783, 0.3242, 0.9783, 0.1758, 0.8911, 0.05584, 0.75, 0.01, 0.6089, 0.05584, 0.5217, 0.1758, 0.5217, 0.3242, 0.6089, 0.4442, 0.9, 0.5, 0.8, 0.5, 0.8, 0.5, 0.9, 0.5, 0.2, 0.5, 0.1, 0.5, 0.1, 0.5, 0.2, 0.5, 0.5, 0.5, 0.4, 0.5, 0.4, 0.5, 0.5, 0.5, 0.8, 0.5, 0.7, 0.5, 0.7, 0.5, 0.8, 0.5, 0.1, 0.5, -7.451e-08, 0.5, -7.451e-08, 0.5, 0.1, 0.5, 0.4, 0.5, 0.3, 0.5, 0.3, 0.5, 0.4, 0.5, 0.7, 0.5, 0.6, 0.5, 0.6, 0.5, 0.7, 0.5, 1.0, 0.5, 0.9, 0.5, 0.9, 0.5, 1.0, 0.5, 0.3, 0.5, 0.2, 0.5, 0.2, 0.5, 0.3, 0.5])
me_cylinder_023.use_remesh_fix_poles = True
me_cylinder_023.use_remesh_preserve_attributes = False
me_cylinder_023.update()
me_cylinder_024 = bpy.data.meshes.new('Cylinder.024')
me_cylinder_024.from_pydata([(1.372e-09, 1.101, -1.377), (-9.14e-10, 0.7176, 1.024), (0.6472, 0.8908, -1.377), (0.4218, 0.5805, 1.024), (1.047, 0.3402, -1.377), (0.6824, 0.2217, 1.024), (1.047, -0.3402, -1.377), (0.6824, -0.2217, 1.024), (0.6472, -0.8908, -1.377), (0.4218, -0.5805, 1.024), (-9.489e-08, -1.101, -1.377), (-6.364e-08, -0.7176, 1.024), (-0.6472, -0.8908, -1.377), (-0.4218, -0.5805, 1.024), (-1.047, -0.3402, -1.377), (-0.6824, -0.2217, 1.024), (-1.047, 0.3402, -1.377), (-0.6824, 0.2217, 1.024), (-0.6472, 0.8908, -1.377), (-0.4218, 0.5805, 1.024), (-2.447e-09, 0.9526, 0.1836), (0.5599, 0.7706, 0.1836), (0.9059, 0.2944, 0.1836), (0.9059, -0.2944, 0.1836), (0.5599, -0.7706, 0.1836), (-8.572e-08, -0.9526, 0.1836), (-0.5599, -0.7706, 0.1836), (-0.9059, -0.2944, 0.1836), (-0.9059, 0.2944, 0.1836), (-0.5599, 0.7706, 0.1836), (0.635, 0.874, -0.506), (1.027, 0.3338, -0.506), (1.027, -0.3338, -0.506), (0.635, -0.874, -0.506), (-9.494e-08, -1.08, -0.506), (-0.635, -0.874, -0.506), (-1.027, -0.3338, -0.506), (-1.027, 0.3338, -0.506), (-0.635, 0.874, -0.506), (-4.969e-10, 1.08, -0.506), (-1.249e-09, 0.9171, -1.377), (0.539, 0.7419, -1.377), (0.8722, 0.2834, -1.377), (0.8722, -0.2834, -1.377), (0.539, -0.7419, -1.377), (-8.142e-08, -0.9171, -1.377), (-0.539, -0.7419, -1.377), (-0.8722, -0.2834, -1.377), (-0.8722, 0.2834, -1.377), (-0.539, 0.7419, -1.377), (-6.567e-09, 0.5436, 0.136), (0.3195, 0.4398, 0.136), (0.517, 0.168, 0.136), (0.517, -0.168, 0.136), (0.3195, -0.4398, 0.136), (-5.409e-08, -0.5436, 0.136), (-0.3195, -0.4398, 0.136), (-0.517, -0.168, 0.136), (-0.517, 0.168, 0.136), (-0.3195, 0.4398, 0.136)], [], [(20, 1, 3, 21), (21, 3, 5, 22), (22, 5, 7, 23), (23, 7, 9, 24), (24, 9, 11, 25), (25, 11, 13, 26), (26, 13, 15, 27), (27, 15, 17, 28), (3, 1, 19, 17, 15, 13, 11, 9, 7, 5), (28, 17, 19, 29), (29, 19, 1, 20), (10, 12, 46, 45), (38, 29, 20, 39), (37, 28, 29, 38), (36, 27, 28, 37), (35, 26, 27, 36), (34, 25, 26, 35), (33, 24, 25, 34), (32, 23, 24, 33), (31, 22, 23, 32), (30, 21, 22, 31), (39, 20, 21, 30), (0, 39, 30, 2), (2, 30, 31, 4), (4, 31, 32, 6), (6, 32, 33, 8), (8, 33, 34, 10), (10, 34, 35, 12), (12, 35, 36, 14), (14, 36, 37, 16), (16, 37, 38, 18), (18, 38, 39, 0), (44, 45, 55, 54), (8, 10, 45, 44), (6, 8, 44, 43), (0, 2, 41, 40), (4, 6, 43, 42), (2, 4, 42, 41), (18, 0, 40, 49), (16, 18, 49, 48), (14, 16, 48, 47), (12, 14, 47, 46), (50, 51, 52, 53, 54, 55, 56, 57, 58, 59), (41, 42, 52, 51), (48, 49, 59, 58), (45, 46, 56, 55), (42, 43, 53, 52), (49, 40, 50, 59), (46, 47, 57, 56), (43, 44, 54, 53), (40, 41, 51, 50), (47, 48, 58, 57)])
_uv = me_cylinder_024.uv_layers.new(name='UVMap')
_uv.uv.foreach_set('vector', [1.0, 0.75, 1.0, 1.0, 0.9, 1.0, 0.9, 0.75, 0.9, 0.75, 0.9, 1.0, 0.8, 1.0, 0.8, 0.75, 0.8, 0.75, 0.8, 1.0, 0.7, 1.0, 0.7, 0.75, 0.7, 0.75, 0.7, 1.0, 0.6, 1.0, 0.6, 0.75, 0.6, 0.75, 0.6, 1.0, 0.5, 1.0, 0.5, 0.75, 0.5, 0.75, 0.5, 1.0, 0.4, 1.0, 0.4, 0.75, 0.4, 0.75, 0.4, 1.0, 0.3, 1.0, 0.3, 0.75, 0.3, 0.75, 0.3, 1.0, 0.2, 1.0, 0.2, 0.75, 0.3911, 0.4442, 0.25, 0.49, 0.1089, 0.4442, 0.02175, 0.3242, 0.02175, 0.1758, 0.1089, 0.05584, 0.25, 0.01, 0.3911, 0.05584, 0.4783, 0.1758, 0.4783, 0.3242, 0.2, 0.75, 0.2, 1.0, 0.1, 1.0, 0.1, 0.75, 0.1, 0.75, 0.1, 1.0, -7.451e-08, 1.0, -7.451e-08, 0.75, 0.5, 0.5, 0.4, 0.5, 0.4, 0.5, 0.5, 0.5, 0.1, 0.625, 0.1, 0.75, -7.451e-08, 0.75, -7.451e-08, 0.625, 0.2, 0.625, 0.2, 0.75, 0.1, 0.75, 0.1, 0.625, 0.3, 0.625, 0.3, 0.75, 0.2, 0.75, 0.2, 0.625, 0.4, 0.625, 0.4, 0.75, 0.3, 0.75, 0.3, 0.625, 0.5, 0.625, 0.5, 0.75, 0.4, 0.75, 0.4, 0.625, 0.6, 0.625, 0.6, 0.75, 0.5, 0.75, 0.5, 0.625, 0.7, 0.625, 0.7, 0.75, 0.6, 0.75, 0.6, 0.625, 0.8, 0.625, 0.8, 0.75, 0.7, 0.75, 0.7, 0.625, 0.9, 0.625, 0.9, 0.75, 0.8, 0.75, 0.8, 0.625, 1.0, 0.625, 1.0, 0.75, 0.9, 0.75, 0.9, 0.625, 1.0, 0.5, 1.0, 0.625, 0.9, 0.625, 0.9, 0.5, 0.9, 0.5, 0.9, 0.625, 0.8, 0.625, 0.8, 0.5, 0.8, 0.5, 0.8, 0.625, 0.7, 0.625, 0.7, 0.5, 0.7, 0.5, 0.7, 0.625, 0.6, 0.625, 0.6, 0.5, 0.6, 0.5, 0.6, 0.625, 0.5, 0.625, 0.5, 0.5, 0.5, 0.5, 0.5, 0.625, 0.4, 0.625, 0.4, 0.5, 0.4, 0.5, 0.4, 0.625, 0.3, 0.625, 0.3, 0.5, 0.3, 0.5, 0.3, 0.625, 0.2, 0.625, 0.2, 0.5, 0.2, 0.5, 0.2, 0.625, 0.1, 0.625, 0.1, 0.5, 0.1, 0.5, 0.1, 0.625, -7.451e-08, 0.625, -7.451e-08, 0.5, 0.6, 0.5, 0.5, 0.5, 0.5, 0.5, 0.6, 0.5, 0.6, 0.5, 0.5, 0.5, 0.5, 0.5, 0.6, 0.5, 0.7, 0.5, 0.6, 0.5, 0.6, 0.5, 0.7, 0.5, 1.0, 0.5, 0.9, 0.5, 0.9, 0.5, 1.0, 0.5, 0.8, 0.5, 0.7, 0.5, 0.7, 0.5, 0.8, 0.5, 0.9, 0.5, 0.8, 0.5, 0.8, 0.5, 0.9, 0.5, 0.1, 0.5, -7.451e-08, 0.5, -7.451e-08, 0.5, 0.1, 0.5, 0.2, 0.5, 0.1, 0.5, 0.1, 0.5, 0.2, 0.5, 0.3, 0.5, 0.2, 0.5, 0.2, 0.5, 0.3, 0.5, 0.4, 0.5, 0.3, 0.5, 0.3, 0.5, 0.4, 0.5, 0.75, 0.49, 0.8911, 0.4442, 0.9783, 0.3242, 0.9783, 0.1758, 0.8911, 0.05584, 0.75, 0.01, 0.6089, 0.05584, 0.5217, 0.1758, 0.5217, 0.3242, 0.6089, 0.4442, 0.9, 0.5, 0.8, 0.5, 0.8, 0.5, 0.9, 0.5, 0.2, 0.5, 0.1, 0.5, 0.1, 0.5, 0.2, 0.5, 0.5, 0.5, 0.4, 0.5, 0.4, 0.5, 0.5, 0.5, 0.8, 0.5, 0.7, 0.5, 0.7, 0.5, 0.8, 0.5, 0.1, 0.5, -7.451e-08, 0.5, -7.451e-08, 0.5, 0.1, 0.5, 0.4, 0.5, 0.3, 0.5, 0.3, 0.5, 0.4, 0.5, 0.7, 0.5, 0.6, 0.5, 0.6, 0.5, 0.7, 0.5, 1.0, 0.5, 0.9, 0.5, 0.9, 0.5, 1.0, 0.5, 0.3, 0.5, 0.2, 0.5, 0.2, 0.5, 0.3, 0.5])
me_cylinder_024.use_remesh_fix_poles = True
me_cylinder_024.use_remesh_preserve_attributes = False
me_cylinder_024.update()
me_cube_003 = bpy.data.meshes.new('Cube.003')
me_cube_003.from_pydata([(-1.0, -1.0, -1.0), (-1.0, -1.0, 1.0), (-1.0, 1.0, -1.0), (-1.0, 1.0, 1.0), (1.0, -1.0, -1.0), (1.0, -1.0, 1.0), (1.0, 1.0, -1.0), (1.0, 1.0, 1.0)], [], [(0, 1, 3, 2), (2, 3, 7, 6), (6, 7, 5, 4), (4, 5, 1, 0), (2, 6, 4, 0), (7, 3, 1, 5)])
_uv = me_cube_003.uv_layers.new(name='UVMap')
_uv.uv.foreach_set('vector', [0.375, 0.0, 0.625, 0.0, 0.625, 0.25, 0.375, 0.25, 0.375, 0.25, 0.625, 0.25, 0.625, 0.5, 0.375, 0.5, 0.375, 0.5, 0.625, 0.5, 0.625, 0.75, 0.375, 0.75, 0.375, 0.75, 0.625, 0.75, 0.625, 1.0, 0.375, 1.0, 0.125, 0.5, 0.375, 0.5, 0.375, 0.75, 0.125, 0.75, 0.625, 0.5, 0.875, 0.5, 0.875, 0.75, 0.625, 0.75])
me_cube_003.use_remesh_fix_poles = True
me_cube_003.use_remesh_preserve_attributes = False
me_cube_003.update()

# ---- objects
ob_light = bpy.data.objects.new('Light', light_light)
ob_camera = bpy.data.objects.new('Camera', cam_camera)
ob_falcon9 = bpy.data.objects.new('Falcon9', me_cube)
ob_empty = bpy.data.objects.new('Empty', None)
ob_engine_1 = bpy.data.objects.new('Engine_1', me_cylinder)
ob_engine_2 = bpy.data.objects.new('Engine_2', me_cylinder_017)
ob_engine_3 = bpy.data.objects.new('Engine_3', me_cylinder_018)
ob_engine_4 = bpy.data.objects.new('Engine_4', me_cylinder_019)
ob_engine_5 = bpy.data.objects.new('Engine_5', me_cylinder_020)
ob_engine_6 = bpy.data.objects.new('Engine_6', me_cylinder_021)
ob_engine_7 = bpy.data.objects.new('Engine_7', me_cylinder_022)
ob_engine_8 = bpy.data.objects.new('Engine_8', me_cylinder_023)
ob_engine_9 = bpy.data.objects.new('Engine_9', me_cylinder_024)
ob_empty_001 = bpy.data.objects.new('Empty.001', None)
ob_cube = bpy.data.objects.new('Cube', me_cube_003)

# ---- transforms, parenting, visibility, modifiers, constraints
ob_light.location = (4.076, 1.005, 5.904)
ob_light.rotation_euler = (0.6503, 0.05522, 1.866)
ob_light.lock_rotations_4d = False
ob_light.empty_display_type = 'ARROWS'
ob_light.color = (0.0, 0.0, 0.0, 0.0)
ob_light.lineart.crease_threshold = 0.0
ob_camera.location = (7.359, -6.926, 4.958)
ob_camera.rotation_euler = (1.109, 0.0, 0.8149)
ob_camera.lock_rotations_4d = False
ob_camera.empty_display_type = 'ARROWS'
ob_camera.color = (0.0, 0.0, 0.0, 0.0)
ob_camera.display_type = 'WIRE'
ob_camera.lineart.crease_threshold = 0.0
ob_falcon9.location = (0.0, 0.0, 0.0)
ob_empty.location = (54.16, 2.766, -11.57)
ob_empty.rotation_euler = (1.571, -0.0, 0.0)
ob_empty.scale = (63.48, 63.48, 63.48)
ob_empty.empty_display_type = 'IMAGE'
ob_empty.empty_display_size = 5.0
ob_engine_1.parent = ob_falcon9
ob_engine_1.location = (-0.2078, -2.531, -69.24)
ob_engine_1.scale = (0.9662, 0.9662, 0.9662)
ob_engine_2.parent = ob_falcon9
ob_engine_2.location = (1.839, -1.882, -69.24)
ob_engine_2.scale = (0.9662, 0.9662, 0.9662)
ob_engine_3.parent = ob_falcon9
ob_engine_3.location = (2.789, -0.01891, -69.24)
ob_engine_3.scale = (0.9662, 0.9662, 0.9662)
ob_engine_4.parent = ob_falcon9
ob_engine_4.location = (2.089, 1.969, -69.24)
ob_engine_4.scale = (0.9662, 0.9662, 0.9662)
ob_engine_5.parent = ob_falcon9
ob_engine_5.location = (0.3007, 3.019, -69.24)
ob_engine_5.scale = (0.9662, 0.9662, 0.9662)
ob_engine_6.parent = ob_falcon9
ob_engine_6.location = (-1.637, 2.156, -69.24)
ob_engine_6.scale = (0.9662, 0.9662, 0.9662)
ob_engine_7.parent = ob_falcon9
ob_engine_7.location = (-2.737, 0.3311, -69.24)
ob_engine_7.scale = (0.9662, 0.9662, 0.9662)
ob_engine_8.parent = ob_falcon9
ob_engine_8.location = (-2.212, -1.682, -69.24)
ob_engine_8.scale = (0.9662, 0.9662, 0.9662)
ob_engine_9.parent = ob_falcon9
ob_engine_9.location = (-0.0118, 0.006094, -69.24)
ob_engine_9.scale = (0.9662, 0.9662, 0.9662)
ob_empty_001.location = (0.0, 0.0, 0.0)
ob_empty_001.empty_display_type = 'IMAGE'
ob_empty_001.empty_display_size = 5.0
ob_cube.location = (0.0, 0.0, 0.0)

# ---- collection membership
col_collection.objects.link(ob_light)
col_collection.objects.link(ob_camera)
col_collection.objects.link(ob_falcon9)
col_collection.objects.link(ob_empty)
col_collection.objects.link(ob_engine_1)
col_collection.objects.link(ob_engine_2)
col_collection.objects.link(ob_engine_3)
col_collection.objects.link(ob_engine_4)
col_collection.objects.link(ob_engine_5)
col_collection.objects.link(ob_engine_6)
col_collection.objects.link(ob_engine_7)
col_collection.objects.link(ob_engine_8)
col_collection.objects.link(ob_engine_9)
col_collection.objects.link(ob_empty_001)
col_collection.objects.link(ob_cube)

# ---- scene / render settings (as saved in the file)
scene.camera = ob_camera
scene.frame_start = 1; scene.frame_end = 250; scene.frame_set(1)
scene.render.engine = 'BLENDER_EEVEE_NEXT'
scene.cycles.sampling_pattern = 'TABULATED_SOBOL'
scene.cycles.use_light_tree = False
scene.view_settings.view_transform = 'Filmic'
bpy.context.view_layer.update()
